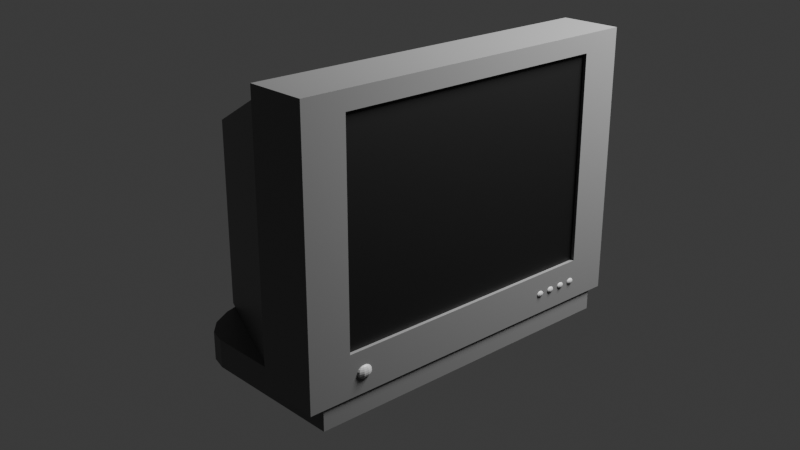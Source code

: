 # Source: televizyon.blend  (saved by Blender 4.4.32; exported with 4.5.12 LTS)
import bpy
from mathutils import Matrix  # noqa: F401  (used for matrix-valued properties, if any)

bpy.ops.wm.read_factory_settings(use_empty=True)
scene = bpy.context.scene
scene.name = 'Scene'

# ---- collections
col_collection = bpy.data.collections.new('Collection'); scene.collection.children.link(col_collection)

# ---- materials (node trees are filled in below, after node groups)
mat_material_003 = bpy.data.materials.new('Material.003')
mat_material_002 = bpy.data.materials.new('Material.002')
mat_material_001 = bpy.data.materials.new('Material.001')
mat_material_004 = bpy.data.materials.new('Material.004')

# ---- material node trees
mat_material_003.use_nodes = True; mat_material_003.node_tree.nodes.clear()
_N = mat_material_003.node_tree.nodes; _L = mat_material_003.node_tree.links
n0 = _N.new('ShaderNodeBsdfPrincipled'); n0.name = 'Principled BSDF'; n0.location = (10, 300)
n1 = _N.new('ShaderNodeOutputMaterial'); n1.name = 'Material Output'; n1.location = (300, 300)
n2 = _N.new('ShaderNodeVertexColor'); n2.name = 'Color Attribute'; n2.location = (-201, 213)
n2.layer_name = 'Color'
_L.new(n0.outputs[0], n1.inputs[0])
_L.new(n2.outputs[0], n0.inputs[0])
n1.is_active_output = True
mat_material_002.use_nodes = True; mat_material_002.node_tree.nodes.clear()
_N = mat_material_002.node_tree.nodes; _L = mat_material_002.node_tree.links
n0 = _N.new('ShaderNodeBsdfPrincipled'); n0.name = 'Principled BSDF'; n0.location = (10, 300)
n1 = _N.new('ShaderNodeOutputMaterial'); n1.name = 'Material Output'; n1.location = (300, 300)
n2 = _N.new('ShaderNodeVertexColor'); n2.name = 'Color Attribute'; n2.location = (-230, 216)
n2.layer_name = 'Color'
_L.new(n0.outputs[0], n1.inputs[0])
_L.new(n2.outputs[0], n0.inputs[0])
n1.is_active_output = True
mat_material_001.use_nodes = True; mat_material_001.node_tree.nodes.clear()
_N = mat_material_001.node_tree.nodes; _L = mat_material_001.node_tree.links
n0 = _N.new('ShaderNodeBsdfPrincipled'); n0.name = 'Principled BSDF'; n0.location = (10, 300)
n1 = _N.new('ShaderNodeOutputMaterial'); n1.name = 'Material Output'; n1.location = (300, 300)
n2 = _N.new('ShaderNodeVertexColor'); n2.name = 'Color Attribute'; n2.location = (-229, 226)
n2.layer_name = 'Color'
_L.new(n0.outputs[0], n1.inputs[0])
_L.new(n2.outputs[0], n0.inputs[0])
n1.is_active_output = True
mat_material_004.use_nodes = True; mat_material_004.node_tree.nodes.clear()
_N = mat_material_004.node_tree.nodes; _L = mat_material_004.node_tree.links
n0 = _N.new('ShaderNodeBsdfPrincipled'); n0.name = 'Principled BSDF'; n0.location = (10, 300)
n1 = _N.new('ShaderNodeOutputMaterial'); n1.name = 'Material Output'; n1.location = (300, 300)
n2 = _N.new('ShaderNodeVertexColor'); n2.name = 'Color Attribute'; n2.location = (-212, 224)
n2.layer_name = 'Color'
_L.new(n0.outputs[0], n1.inputs[0])
_L.new(n2.outputs[0], n0.inputs[0])
n1.is_active_output = True

# ---- world
world_world = bpy.data.worlds.new('World'); scene.world = world_world
world_world.use_nodes = True; world_world.node_tree.nodes.clear()
_N = world_world.node_tree.nodes; _L = world_world.node_tree.links
n0 = _N.new('ShaderNodeOutputWorld'); n0.name = 'World Output'; n0.location = (300, 300)
n1 = _N.new('ShaderNodeBackground'); n1.name = 'Background'; n1.location = (10, 300)
n1.inputs[0].default_value = (0.05088, 0.05088, 0.05088, 1.0)
_L.new(n1.outputs[0], n0.inputs[0])
n0.is_active_output = True
world_world.color = (0.05088, 0.05088, 0.05088)
world_world.sun_shadow_jitter_overblur = 0.0

# ---- cameras
cam_camera_001 = bpy.data.cameras.new('Camera.001')

# ---- lights
light_area = bpy.data.lights.new('Area', 'AREA')
light_area.energy = 250.0
light_area.size = 1.0
light_area.size_y = 1.0

# ---- meshes
me_cube_001 = bpy.data.meshes.new('Cube.001')
me_cube_001.from_pydata([(0.1291, 0.5997, 0.0004422), (0.1291, 0.5997, 0.09821), (0.1291, -0.5997, 0.0004422), (0.1291, -0.5997, 0.09821), (0.1291, 0.5997, 0.09821), (0.3364, 0.5997, 0.09821), (0.3364, 0.5997, 0.0004422), (0.3364, -0.5997, 0.0004422), (0.3364, -0.5997, 0.09821), (0.1291, -0.5997, 0.0004422), (0.1291, 0.5997, 0.0004422), (0.1291, -0.5997, 0.09821), (-0.1826, -0.5997, 0.0004422), (-0.3726, -0.2797, 0.0004422), (-0.2413, -0.5841, 0.0004422), (-0.2943, -0.5386, 0.0004422), (-0.3363, -0.4678, 0.0004422), (-0.3633, -0.3786, 0.0004422), (-0.3726, -0.2797, 0.09821), (-0.1826, -0.5997, 0.09821), (-0.3633, -0.3786, 0.09821), (-0.3363, -0.4678, 0.09821), (-0.2943, -0.5386, 0.09821), (-0.2413, -0.5841, 0.09821), (-0.3726, 0.2797, 0.0004422), (-0.1826, 0.5997, 0.0004422), (-0.3633, 0.3786, 0.0004422), (-0.3363, 0.4678, 0.0004422), (-0.2943, 0.5386, 0.0004422), (-0.2413, 0.5841, 0.0004422), (-0.1826, 0.5997, 0.09821), (-0.3726, 0.2797, 0.09821), (-0.2413, 0.5841, 0.09821), (-0.2943, 0.5386, 0.09821), (-0.3363, 0.4678, 0.09821), (-0.3633, 0.3786, 0.09821), (0.3299, -0.501, 0.9366), (0.3299, -0.501, 0.2162), (0.3299, 0.501, 0.9366), (0.3299, 0.501, 0.2162), (0.1279, -0.6229, 0.9641), (0.1279, -0.6229, 0.09821), (0.1279, 0.6229, 0.9641), (0.1279, 0.6229, 0.09821), (0.3299, 0.65, 1.0), (0.3299, -0.65, 1.0), (0.3299, -0.65, 0.07308), (0.3299, 0.65, 0.07308), (0.3417, 0.65, 1.0), (0.3417, -0.65, 1.0), (0.3417, -0.65, 0.07308), (0.3417, 0.65, 0.07308), (0.3417, 0.501, 0.9366), (0.3417, -0.501, 0.9366), (0.3417, -0.501, 0.2162), (0.3417, 0.501, 0.2162), (0.1279, 0.65, 1.0), (0.1279, -0.65, 1.0), (0.1279, -0.65, 0.07308), (0.1279, 0.65, 0.07308), (-0.3726, 0.4187, 0.1007), (-0.3726, -0.4187, 0.1007), (-0.3726, -0.4187, 0.745), (-0.3726, 0.4187, 0.745), (0.3394, -0.4392, 0.1221), (0.3394, -0.4483, 0.121), (0.3421, -0.4409, 0.1649), (0.3446, -0.4343, 0.1617), (0.3465, -0.429, 0.1567), (0.3478, -0.4256, 0.1504), (0.3482, -0.4244, 0.1435), (0.3478, -0.4256, 0.1365), (0.3465, -0.429, 0.1303), (0.3446, -0.4343, 0.1253), (0.3421, -0.4409, 0.1221), (0.3438, -0.4455, 0.1649), (0.3478, -0.4429, 0.1617), (0.3509, -0.4409, 0.1567), (0.353, -0.4396, 0.1504), (0.3537, -0.4392, 0.1435), (0.353, -0.4396, 0.1365), (0.3509, -0.4409, 0.1303), (0.3478, -0.4429, 0.1253), (0.3438, -0.4455, 0.1221), (0.3438, -0.4511, 0.1649), (0.3478, -0.4537, 0.1617), (0.3509, -0.4557, 0.1567), (0.353, -0.457, 0.1504), (0.3537, -0.4574, 0.1435), (0.353, -0.457, 0.1365), (0.3509, -0.4557, 0.1303), (0.3478, -0.4537, 0.1253), (0.3438, -0.4511, 0.1221), (0.3421, -0.4557, 0.1649), (0.3446, -0.4623, 0.1617), (0.3465, -0.4676, 0.1567), (0.3478, -0.471, 0.1504), (0.3482, -0.4722, 0.1435), (0.3478, -0.471, 0.1365), (0.3465, -0.4676, 0.1303), (0.3446, -0.4623, 0.1253), (0.3421, -0.4557, 0.1221), (0.3394, -0.4574, 0.1649), (0.3394, -0.4656, 0.1617), (0.3394, -0.4722, 0.1567), (0.3394, -0.4764, 0.1504), (0.3394, -0.4778, 0.1435), (0.3394, -0.4764, 0.1365), (0.3394, -0.4722, 0.1303), (0.3394, -0.4656, 0.1253), (0.3394, -0.4574, 0.1221), (0.3394, -0.4483, 0.166), (0.3367, -0.4557, 0.1649), (0.3342, -0.4623, 0.1617), (0.3323, -0.4676, 0.1567), (0.331, -0.471, 0.1504), (0.3306, -0.4722, 0.1435), (0.331, -0.471, 0.1365), (0.3323, -0.4676, 0.1303), (0.3342, -0.4623, 0.1253), (0.3367, -0.4557, 0.1221), (0.335, -0.4511, 0.1649), (0.331, -0.4537, 0.1617), (0.3279, -0.4557, 0.1567), (0.3258, -0.457, 0.1504), (0.3251, -0.4574, 0.1435), (0.3258, -0.457, 0.1365), (0.3279, -0.4557, 0.1303), (0.331, -0.4537, 0.1253), (0.335, -0.4511, 0.1221), (0.335, -0.4455, 0.1649), (0.331, -0.4429, 0.1617), (0.3279, -0.4409, 0.1567), (0.3258, -0.4396, 0.1504), (0.3251, -0.4392, 0.1435), (0.3258, -0.4396, 0.1365), (0.3279, -0.4409, 0.1303), (0.331, -0.4429, 0.1253), (0.335, -0.4455, 0.1221), (0.3367, -0.4409, 0.1649), (0.3342, -0.4343, 0.1617), (0.3323, -0.429, 0.1567), (0.331, -0.4256, 0.1504), (0.3306, -0.4244, 0.1435), (0.331, -0.4256, 0.1365), (0.3323, -0.429, 0.1303), (0.3342, -0.4343, 0.1253), (0.3367, -0.4409, 0.1221), (0.3394, -0.4392, 0.1649), (0.3394, -0.431, 0.1617), (0.3394, -0.4244, 0.1567), (0.3394, -0.4202, 0.1504), (0.3394, -0.4188, 0.1435), (0.3394, -0.4202, 0.1365), (0.3394, -0.4244, 0.1303), (0.3394, -0.431, 0.1253), (0.3394, 0.3358, 0.1326), (0.3394, 0.3308, 0.1321), (0.3409, 0.3348, 0.1543), (0.3422, 0.3384, 0.1527), (0.3433, 0.3413, 0.1502), (0.344, 0.3431, 0.147), (0.3442, 0.3438, 0.1435), (0.344, 0.3431, 0.14), (0.3433, 0.3413, 0.1368), (0.3422, 0.3384, 0.1343), (0.3409, 0.3348, 0.1326), (0.3418, 0.3323, 0.1543), (0.344, 0.3337, 0.1527), (0.3457, 0.3348, 0.1502), (0.3468, 0.3355, 0.147), (0.3472, 0.3358, 0.1435), (0.3468, 0.3355, 0.14), (0.3457, 0.3348, 0.1368), (0.344, 0.3337, 0.1343), (0.3418, 0.3323, 0.1326), (0.3418, 0.3293, 0.1543), (0.344, 0.3279, 0.1527), (0.3457, 0.3268, 0.1502), (0.3468, 0.3261, 0.147), (0.3472, 0.3258, 0.1435), (0.3468, 0.3261, 0.14), (0.3457, 0.3268, 0.1368), (0.344, 0.3279, 0.1343), (0.3418, 0.3293, 0.1326), (0.3409, 0.3268, 0.1543), (0.3422, 0.3232, 0.1527), (0.3433, 0.3203, 0.1502), (0.344, 0.3185, 0.147), (0.3442, 0.3178, 0.1435), (0.344, 0.3185, 0.14), (0.3433, 0.3203, 0.1368), (0.3422, 0.3232, 0.1343), (0.3409, 0.3268, 0.1326), (0.3394, 0.3258, 0.1543), (0.3394, 0.3214, 0.1527), (0.3394, 0.3178, 0.1502), (0.3394, 0.3155, 0.147), (0.3394, 0.3148, 0.1435), (0.3394, 0.3155, 0.14), (0.3394, 0.3178, 0.1368), (0.3394, 0.3214, 0.1343), (0.3394, 0.3258, 0.1326), (0.3394, 0.3308, 0.1549), (0.3379, 0.3268, 0.1543), (0.3366, 0.3232, 0.1527), (0.3355, 0.3203, 0.1502), (0.3348, 0.3185, 0.147), (0.3346, 0.3178, 0.1435), (0.3348, 0.3185, 0.14), (0.3355, 0.3203, 0.1368), (0.3366, 0.3232, 0.1343), (0.3379, 0.3268, 0.1326), (0.337, 0.3293, 0.1543), (0.3348, 0.3279, 0.1527), (0.3331, 0.3268, 0.1502), (0.332, 0.3261, 0.147), (0.3317, 0.3258, 0.1435), (0.332, 0.3261, 0.14), (0.3331, 0.3268, 0.1368), (0.3348, 0.3279, 0.1343), (0.337, 0.3293, 0.1326), (0.337, 0.3323, 0.1543), (0.3348, 0.3337, 0.1527), (0.3331, 0.3348, 0.1502), (0.332, 0.3355, 0.147), (0.3317, 0.3358, 0.1435), (0.332, 0.3355, 0.14), (0.3331, 0.3348, 0.1368), (0.3348, 0.3337, 0.1343), (0.337, 0.3323, 0.1326), (0.3379, 0.3348, 0.1543), (0.3366, 0.3384, 0.1527), (0.3355, 0.3413, 0.1502), (0.3348, 0.3431, 0.147), (0.3346, 0.3438, 0.1435), (0.3348, 0.3431, 0.14), (0.3355, 0.3413, 0.1368), (0.3366, 0.3384, 0.1343), (0.3379, 0.3348, 0.1326), (0.3394, 0.3358, 0.1543), (0.3394, 0.3402, 0.1527), (0.3394, 0.3438, 0.1502), (0.3394, 0.3461, 0.147), (0.3394, 0.3468, 0.1435), (0.3394, 0.3461, 0.14), (0.3394, 0.3438, 0.1368), (0.3394, 0.3402, 0.1343), (0.3394, 0.3871, 0.1326), (0.3394, 0.3821, 0.1321), (0.3409, 0.3861, 0.1543), (0.3422, 0.3898, 0.1527), (0.3433, 0.3926, 0.1502), (0.344, 0.3945, 0.147), (0.3442, 0.3951, 0.1435), (0.344, 0.3945, 0.14), (0.3433, 0.3926, 0.1368), (0.3422, 0.3898, 0.1343), (0.3409, 0.3861, 0.1326), (0.3418, 0.3837, 0.1543), (0.344, 0.385, 0.1527), (0.3457, 0.3861, 0.1502), (0.3468, 0.3868, 0.147), (0.3472, 0.3871, 0.1435), (0.3468, 0.3868, 0.14), (0.3457, 0.3861, 0.1368), (0.344, 0.385, 0.1343), (0.3418, 0.3837, 0.1326), (0.3418, 0.3806, 0.1543), (0.344, 0.3792, 0.1527), (0.3457, 0.3781, 0.1502), (0.3468, 0.3774, 0.147), (0.3472, 0.3772, 0.1435), (0.3468, 0.3774, 0.14), (0.3457, 0.3781, 0.1368), (0.344, 0.3792, 0.1343), (0.3418, 0.3806, 0.1326), (0.3409, 0.3781, 0.1543), (0.3422, 0.3745, 0.1527), (0.3433, 0.3716, 0.1502), (0.344, 0.3698, 0.147), (0.3442, 0.3691, 0.1435), (0.344, 0.3698, 0.14), (0.3433, 0.3716, 0.1368), (0.3422, 0.3745, 0.1343), (0.3409, 0.3781, 0.1326), (0.3394, 0.3772, 0.1543), (0.3394, 0.3727, 0.1527), (0.3394, 0.3691, 0.1502), (0.3394, 0.3669, 0.147), (0.3394, 0.3661, 0.1435), (0.3394, 0.3669, 0.14), (0.3394, 0.3691, 0.1368), (0.3394, 0.3727, 0.1343), (0.3394, 0.3772, 0.1326), (0.3394, 0.3821, 0.1549), (0.3379, 0.3781, 0.1543), (0.3366, 0.3745, 0.1527), (0.3355, 0.3716, 0.1502), (0.3348, 0.3698, 0.147), (0.3346, 0.3691, 0.1435), (0.3348, 0.3698, 0.14), (0.3355, 0.3716, 0.1368), (0.3366, 0.3745, 0.1343), (0.3379, 0.3781, 0.1326), (0.337, 0.3806, 0.1543), (0.3348, 0.3792, 0.1527), (0.3331, 0.3781, 0.1502), (0.332, 0.3774, 0.147), (0.3317, 0.3772, 0.1435), (0.332, 0.3774, 0.14), (0.3331, 0.3781, 0.1368), (0.3348, 0.3792, 0.1343), (0.337, 0.3806, 0.1326), (0.337, 0.3837, 0.1543), (0.3348, 0.385, 0.1527), (0.3331, 0.3861, 0.1502), (0.332, 0.3868, 0.147), (0.3317, 0.3871, 0.1435), (0.332, 0.3868, 0.14), (0.3331, 0.3861, 0.1368), (0.3348, 0.385, 0.1343), (0.337, 0.3837, 0.1326), (0.3379, 0.3861, 0.1543), (0.3366, 0.3898, 0.1527), (0.3355, 0.3926, 0.1502), (0.3348, 0.3945, 0.147), (0.3346, 0.3951, 0.1435), (0.3348, 0.3945, 0.14), (0.3355, 0.3926, 0.1368), (0.3366, 0.3898, 0.1343), (0.3379, 0.3861, 0.1326), (0.3394, 0.3871, 0.1543), (0.3394, 0.3916, 0.1527), (0.3394, 0.3951, 0.1502), (0.3394, 0.3974, 0.147), (0.3394, 0.3982, 0.1435), (0.3394, 0.3974, 0.14), (0.3394, 0.3951, 0.1368), (0.3394, 0.3916, 0.1343), (0.3394, 0.4384, 0.1326), (0.3394, 0.4334, 0.1321), (0.3409, 0.4375, 0.1543), (0.3422, 0.4411, 0.1527), (0.3433, 0.4439, 0.1502), (0.344, 0.4458, 0.147), (0.3442, 0.4464, 0.1435), (0.344, 0.4458, 0.14), (0.3433, 0.4439, 0.1368), (0.3422, 0.4411, 0.1343), (0.3409, 0.4375, 0.1326), (0.3418, 0.435, 0.1543), (0.344, 0.4364, 0.1527), (0.3457, 0.4375, 0.1502), (0.3468, 0.4382, 0.147), (0.3472, 0.4384, 0.1435), (0.3468, 0.4382, 0.14), (0.3457, 0.4375, 0.1368), (0.344, 0.4364, 0.1343), (0.3418, 0.435, 0.1326), (0.3418, 0.4319, 0.1543), (0.344, 0.4305, 0.1527), (0.3457, 0.4294, 0.1502), (0.3468, 0.4287, 0.147), (0.3472, 0.4285, 0.1435), (0.3468, 0.4287, 0.14), (0.3457, 0.4294, 0.1368), (0.344, 0.4305, 0.1343), (0.3418, 0.4319, 0.1326), (0.3409, 0.4294, 0.1543), (0.3422, 0.4258, 0.1527), (0.3433, 0.423, 0.1502), (0.344, 0.4211, 0.147), (0.3442, 0.4205, 0.1435), (0.344, 0.4211, 0.14), (0.3433, 0.423, 0.1368), (0.3422, 0.4258, 0.1343), (0.3409, 0.4294, 0.1326), (0.3394, 0.4285, 0.1543), (0.3394, 0.424, 0.1527), (0.3394, 0.4205, 0.1502), (0.3394, 0.4182, 0.147), (0.3394, 0.4174, 0.1435), (0.3394, 0.4182, 0.14), (0.3394, 0.4205, 0.1368), (0.3394, 0.424, 0.1343), (0.3394, 0.4285, 0.1326), (0.3394, 0.4334, 0.1549), (0.3379, 0.4294, 0.1543), (0.3366, 0.4258, 0.1527), (0.3355, 0.423, 0.1502), (0.3348, 0.4211, 0.147), (0.3346, 0.4205, 0.1435), (0.3348, 0.4211, 0.14), (0.3355, 0.423, 0.1368), (0.3366, 0.4258, 0.1343), (0.3379, 0.4294, 0.1326), (0.337, 0.4319, 0.1543), (0.3348, 0.4305, 0.1527), (0.3331, 0.4294, 0.1502), (0.332, 0.4287, 0.147), (0.3317, 0.4285, 0.1435), (0.332, 0.4287, 0.14), (0.3331, 0.4294, 0.1368), (0.3348, 0.4305, 0.1343), (0.337, 0.4319, 0.1326), (0.337, 0.435, 0.1543), (0.3348, 0.4364, 0.1527), (0.3331, 0.4375, 0.1502), (0.332, 0.4382, 0.147), (0.3317, 0.4384, 0.1435), (0.332, 0.4382, 0.14), (0.3331, 0.4375, 0.1368), (0.3348, 0.4364, 0.1343), (0.337, 0.435, 0.1326), (0.3379, 0.4375, 0.1543), (0.3366, 0.4411, 0.1527), (0.3355, 0.4439, 0.1502), (0.3348, 0.4458, 0.147), (0.3346, 0.4464, 0.1435), (0.3348, 0.4458, 0.14), (0.3355, 0.4439, 0.1368), (0.3366, 0.4411, 0.1343), (0.3379, 0.4375, 0.1326), (0.3394, 0.4384, 0.1543), (0.3394, 0.4429, 0.1527), (0.3394, 0.4464, 0.1502), (0.3394, 0.4487, 0.147), (0.3394, 0.4495, 0.1435), (0.3394, 0.4487, 0.14), (0.3394, 0.4464, 0.1368), (0.3394, 0.4429, 0.1343), (0.3394, 0.4897, 0.1326), (0.3394, 0.4848, 0.1321), (0.3409, 0.4888, 0.1543), (0.3422, 0.4924, 0.1527), (0.3433, 0.4953, 0.1502), (0.344, 0.4971, 0.147), (0.3442, 0.4978, 0.1435), (0.344, 0.4971, 0.14), (0.3433, 0.4953, 0.1368), (0.3422, 0.4924, 0.1343), (0.3409, 0.4888, 0.1326), (0.3418, 0.4863, 0.1543), (0.344, 0.4877, 0.1527), (0.3457, 0.4888, 0.1502), (0.3468, 0.4895, 0.147), (0.3472, 0.4897, 0.1435), (0.3468, 0.4895, 0.14), (0.3457, 0.4888, 0.1368), (0.344, 0.4877, 0.1343), (0.3418, 0.4863, 0.1326), (0.3418, 0.4832, 0.1543), (0.344, 0.4819, 0.1527), (0.3457, 0.4808, 0.1502), (0.3468, 0.4801, 0.147), (0.3472, 0.4798, 0.1435), (0.3468, 0.4801, 0.14), (0.3457, 0.4808, 0.1368), (0.344, 0.4819, 0.1343), (0.3418, 0.4832, 0.1326), (0.3409, 0.4808, 0.1543), (0.3422, 0.4771, 0.1527), (0.3433, 0.4743, 0.1502), (0.344, 0.4724, 0.147), (0.3442, 0.4718, 0.1435), (0.344, 0.4724, 0.14), (0.3433, 0.4743, 0.1368), (0.3422, 0.4771, 0.1343), (0.3409, 0.4808, 0.1326), (0.3394, 0.4798, 0.1543), (0.3394, 0.4753, 0.1527), (0.3394, 0.4718, 0.1502), (0.3394, 0.4695, 0.147), (0.3394, 0.4687, 0.1435), (0.3394, 0.4695, 0.14), (0.3394, 0.4718, 0.1368), (0.3394, 0.4753, 0.1343), (0.3394, 0.4798, 0.1326), (0.3394, 0.4848, 0.1549), (0.3379, 0.4808, 0.1543), (0.3366, 0.4771, 0.1527), (0.3355, 0.4743, 0.1502), (0.3348, 0.4724, 0.147), (0.3346, 0.4718, 0.1435), (0.3348, 0.4724, 0.14), (0.3355, 0.4743, 0.1368), (0.3366, 0.4771, 0.1343), (0.3379, 0.4808, 0.1326), (0.337, 0.4832, 0.1543), (0.3348, 0.4819, 0.1527), (0.3331, 0.4808, 0.1502), (0.332, 0.4801, 0.147), (0.3317, 0.4798, 0.1435), (0.332, 0.4801, 0.14), (0.3331, 0.4808, 0.1368), (0.3348, 0.4819, 0.1343), (0.337, 0.4832, 0.1326), (0.337, 0.4863, 0.1543), (0.3348, 0.4877, 0.1527), (0.3331, 0.4888, 0.1502), (0.332, 0.4895, 0.147), (0.3317, 0.4897, 0.1435), (0.332, 0.4895, 0.14), (0.3331, 0.4888, 0.1368), (0.3348, 0.4877, 0.1343), (0.337, 0.4863, 0.1326), (0.3379, 0.4888, 0.1543), (0.3366, 0.4924, 0.1527), (0.3355, 0.4953, 0.1502), (0.3348, 0.4971, 0.147), (0.3346, 0.4978, 0.1435), (0.3348, 0.4971, 0.14), (0.3355, 0.4953, 0.1368), (0.3366, 0.4924, 0.1343), (0.3379, 0.4888, 0.1326), (0.3394, 0.4897, 0.1543), (0.3394, 0.4942, 0.1527), (0.3394, 0.4978, 0.1502), (0.3394, 0.5, 0.147), (0.3394, 0.5008, 0.1435), (0.3394, 0.5, 0.14), (0.3394, 0.4978, 0.1368), (0.3394, 0.4942, 0.1343), (0.3299, -0.501, 0.9366), (0.3299, -0.501, 0.2162), (0.3299, 0.501, 0.9366), (0.3299, 0.501, 0.2162)], [], [(2, 3, 19, 12), (1, 3, 11, 4), (1, 30, 32, 33, 34, 35, 31, 18, 20, 21, 22, 23, 19, 3), (3, 2, 9, 11), (25, 30, 1, 0), (2, 0, 10, 9), (13, 18, 31, 24), (0, 1, 4, 10), (10, 4, 5, 6), (6, 5, 8, 7), (10, 6, 7, 9), (5, 4, 11, 8), (7, 8, 11, 9), (12, 19, 23, 14), (14, 23, 22, 15), (15, 22, 21, 16), (16, 21, 20, 17), (17, 20, 18, 13), (30, 25, 29, 32), (32, 29, 28, 33), (33, 28, 27, 34), (34, 27, 26, 35), (35, 26, 24, 31), (24, 26, 27, 28, 29, 25, 0, 2, 12, 14, 15, 16, 17, 13), (41, 40, 62, 61), (45, 44, 56, 57), (46, 45, 57, 58), (47, 46, 58, 59), (44, 47, 59, 56), (45, 46, 50, 49), (36, 38, 52, 53), (47, 44, 48, 51), (39, 37, 54, 55), (53, 52, 48, 49), (54, 53, 49, 50), (38, 39, 55, 52), (37, 36, 53, 54), (46, 47, 51, 50), (44, 45, 49, 48), (42, 40, 57, 56), (40, 41, 58, 57), (43, 42, 56, 59), (63, 60, 61, 62), (42, 43, 60, 63), (40, 42, 63, 62), (59, 58, 41, 43), (43, 41, 61, 60), (52, 55, 51, 48), (55, 54, 50, 51), (148, 111, 66), (155, 154, 72, 73), (152, 151, 69, 70), (149, 148, 66, 67), (64, 155, 73, 74), (153, 152, 70, 71), (150, 149, 67, 68), (65, 64, 74), (154, 153, 71, 72), (151, 150, 68, 69), (66, 111, 75), (73, 72, 81, 82), (70, 69, 78, 79), (67, 66, 75, 76), (74, 73, 82, 83), (71, 70, 79, 80), (68, 67, 76, 77), (65, 74, 83), (72, 71, 80, 81), (69, 68, 77, 78), (78, 77, 86, 87), (75, 111, 84), (82, 81, 90, 91), (79, 78, 87, 88), (76, 75, 84, 85), (83, 82, 91, 92), (80, 79, 88, 89), (77, 76, 85, 86), (65, 83, 92), (81, 80, 89, 90), (65, 92, 101), (90, 89, 98, 99), (87, 86, 95, 96), (84, 111, 93), (91, 90, 99, 100), (88, 87, 96, 97), (85, 84, 93, 94), (92, 91, 100, 101), (89, 88, 97, 98), (86, 85, 94, 95), (98, 97, 106, 107), (95, 94, 103, 104), (65, 101, 110), (99, 98, 107, 108), (96, 95, 104, 105), (93, 111, 102), (100, 99, 108, 109), (97, 96, 105, 106), (94, 93, 102, 103), (101, 100, 109, 110), (103, 102, 112, 113), (110, 109, 119, 120), (107, 106, 116, 117), (104, 103, 113, 114), (65, 110, 120), (108, 107, 117, 118), (105, 104, 114, 115), (102, 111, 112), (109, 108, 118, 119), (106, 105, 115, 116), (116, 115, 124, 125), (113, 112, 121, 122), (120, 119, 128, 129), (117, 116, 125, 126), (114, 113, 122, 123), (65, 120, 129), (118, 117, 126, 127), (115, 114, 123, 124), (112, 111, 121), (119, 118, 127, 128), (121, 111, 130), (128, 127, 136, 137), (125, 124, 133, 134), (122, 121, 130, 131), (129, 128, 137, 138), (126, 125, 134, 135), (123, 122, 131, 132), (65, 129, 138), (127, 126, 135, 136), (124, 123, 132, 133), (136, 135, 144, 145), (133, 132, 141, 142), (130, 111, 139), (137, 136, 145, 146), (134, 133, 142, 143), (131, 130, 139, 140), (138, 137, 146, 147), (135, 134, 143, 144), (132, 131, 140, 141), (65, 138, 147), (141, 140, 149, 150), (65, 147, 64), (145, 144, 153, 154), (142, 141, 150, 151), (139, 111, 148), (146, 145, 154, 155), (143, 142, 151, 152), (140, 139, 148, 149), (147, 146, 155, 64), (144, 143, 152, 153), (240, 203, 158), (247, 246, 164, 165), (244, 243, 161, 162), (241, 240, 158, 159), (156, 247, 165, 166), (245, 244, 162, 163), (242, 241, 159, 160), (157, 156, 166), (246, 245, 163, 164), (243, 242, 160, 161), (158, 203, 167), (165, 164, 173, 174), (162, 161, 170, 171), (159, 158, 167, 168), (166, 165, 174, 175), (163, 162, 171, 172), (160, 159, 168, 169), (157, 166, 175), (164, 163, 172, 173), (161, 160, 169, 170), (170, 169, 178, 179), (167, 203, 176), (174, 173, 182, 183), (171, 170, 179, 180), (168, 167, 176, 177), (175, 174, 183, 184), (172, 171, 180, 181), (169, 168, 177, 178), (157, 175, 184), (173, 172, 181, 182), (157, 184, 193), (182, 181, 190, 191), (179, 178, 187, 188), (176, 203, 185), (183, 182, 191, 192), (180, 179, 188, 189), (177, 176, 185, 186), (184, 183, 192, 193), (181, 180, 189, 190), (178, 177, 186, 187), (190, 189, 198, 199), (187, 186, 195, 196), (157, 193, 202), (191, 190, 199, 200), (188, 187, 196, 197), (185, 203, 194), (192, 191, 200, 201), (189, 188, 197, 198), (186, 185, 194, 195), (193, 192, 201, 202), (195, 194, 204, 205), (202, 201, 211, 212), (199, 198, 208, 209), (196, 195, 205, 206), (157, 202, 212), (200, 199, 209, 210), (197, 196, 206, 207), (194, 203, 204), (201, 200, 210, 211), (198, 197, 207, 208), (208, 207, 216, 217), (205, 204, 213, 214), (212, 211, 220, 221), (209, 208, 217, 218), (206, 205, 214, 215), (157, 212, 221), (210, 209, 218, 219), (207, 206, 215, 216), (204, 203, 213), (211, 210, 219, 220), (213, 203, 222), (220, 219, 228, 229), (217, 216, 225, 226), (214, 213, 222, 223), (221, 220, 229, 230), (218, 217, 226, 227), (215, 214, 223, 224), (157, 221, 230), (219, 218, 227, 228), (216, 215, 224, 225), (228, 227, 236, 237), (225, 224, 233, 234), (222, 203, 231), (229, 228, 237, 238), (226, 225, 234, 235), (223, 222, 231, 232), (230, 229, 238, 239), (227, 226, 235, 236), (224, 223, 232, 233), (157, 230, 239), (233, 232, 241, 242), (157, 239, 156), (237, 236, 245, 246), (234, 233, 242, 243), (231, 203, 240), (238, 237, 246, 247), (235, 234, 243, 244), (232, 231, 240, 241), (239, 238, 247, 156), (236, 235, 244, 245), (332, 295, 250), (339, 338, 256, 257), (336, 335, 253, 254), (333, 332, 250, 251), (248, 339, 257, 258), (337, 336, 254, 255), (334, 333, 251, 252), (249, 248, 258), (338, 337, 255, 256), (335, 334, 252, 253), (250, 295, 259), (257, 256, 265, 266), (254, 253, 262, 263), (251, 250, 259, 260), (258, 257, 266, 267), (255, 254, 263, 264), (252, 251, 260, 261), (249, 258, 267), (256, 255, 264, 265), (253, 252, 261, 262), (262, 261, 270, 271), (259, 295, 268), (266, 265, 274, 275), (263, 262, 271, 272), (260, 259, 268, 269), (267, 266, 275, 276), (264, 263, 272, 273), (261, 260, 269, 270), (249, 267, 276), (265, 264, 273, 274), (249, 276, 285), (274, 273, 282, 283), (271, 270, 279, 280), (268, 295, 277), (275, 274, 283, 284), (272, 271, 280, 281), (269, 268, 277, 278), (276, 275, 284, 285), (273, 272, 281, 282), (270, 269, 278, 279), (282, 281, 290, 291), (279, 278, 287, 288), (249, 285, 294), (283, 282, 291, 292), (280, 279, 288, 289), (277, 295, 286), (284, 283, 292, 293), (281, 280, 289, 290), (278, 277, 286, 287), (285, 284, 293, 294), (287, 286, 296, 297), (294, 293, 303, 304), (291, 290, 300, 301), (288, 287, 297, 298), (249, 294, 304), (292, 291, 301, 302), (289, 288, 298, 299), (286, 295, 296), (293, 292, 302, 303), (290, 289, 299, 300), (300, 299, 308, 309), (297, 296, 305, 306), (304, 303, 312, 313), (301, 300, 309, 310), (298, 297, 306, 307), (249, 304, 313), (302, 301, 310, 311), (299, 298, 307, 308), (296, 295, 305), (303, 302, 311, 312), (305, 295, 314), (312, 311, 320, 321), (309, 308, 317, 318), (306, 305, 314, 315), (313, 312, 321, 322), (310, 309, 318, 319), (307, 306, 315, 316), (249, 313, 322), (311, 310, 319, 320), (308, 307, 316, 317), (320, 319, 328, 329), (317, 316, 325, 326), (314, 295, 323), (321, 320, 329, 330), (318, 317, 326, 327), (315, 314, 323, 324), (322, 321, 330, 331), (319, 318, 327, 328), (316, 315, 324, 325), (249, 322, 331), (325, 324, 333, 334), (249, 331, 248), (329, 328, 337, 338), (326, 325, 334, 335), (323, 295, 332), (330, 329, 338, 339), (327, 326, 335, 336), (324, 323, 332, 333), (331, 330, 339, 248), (328, 327, 336, 337), (424, 387, 342), (431, 430, 348, 349), (428, 427, 345, 346), (425, 424, 342, 343), (340, 431, 349, 350), (429, 428, 346, 347), (426, 425, 343, 344), (341, 340, 350), (430, 429, 347, 348), (427, 426, 344, 345), (342, 387, 351), (349, 348, 357, 358), (346, 345, 354, 355), (343, 342, 351, 352), (350, 349, 358, 359), (347, 346, 355, 356), (344, 343, 352, 353), (341, 350, 359), (348, 347, 356, 357), (345, 344, 353, 354), (354, 353, 362, 363), (351, 387, 360), (358, 357, 366, 367), (355, 354, 363, 364), (352, 351, 360, 361), (359, 358, 367, 368), (356, 355, 364, 365), (353, 352, 361, 362), (341, 359, 368), (357, 356, 365, 366), (341, 368, 377), (366, 365, 374, 375), (363, 362, 371, 372), (360, 387, 369), (367, 366, 375, 376), (364, 363, 372, 373), (361, 360, 369, 370), (368, 367, 376, 377), (365, 364, 373, 374), (362, 361, 370, 371), (374, 373, 382, 383), (371, 370, 379, 380), (341, 377, 386), (375, 374, 383, 384), (372, 371, 380, 381), (369, 387, 378), (376, 375, 384, 385), (373, 372, 381, 382), (370, 369, 378, 379), (377, 376, 385, 386), (379, 378, 388, 389), (386, 385, 395, 396), (383, 382, 392, 393), (380, 379, 389, 390), (341, 386, 396), (384, 383, 393, 394), (381, 380, 390, 391), (378, 387, 388), (385, 384, 394, 395), (382, 381, 391, 392), (392, 391, 400, 401), (389, 388, 397, 398), (396, 395, 404, 405), (393, 392, 401, 402), (390, 389, 398, 399), (341, 396, 405), (394, 393, 402, 403), (391, 390, 399, 400), (388, 387, 397), (395, 394, 403, 404), (397, 387, 406), (404, 403, 412, 413), (401, 400, 409, 410), (398, 397, 406, 407), (405, 404, 413, 414), (402, 401, 410, 411), (399, 398, 407, 408), (341, 405, 414), (403, 402, 411, 412), (400, 399, 408, 409), (412, 411, 420, 421), (409, 408, 417, 418), (406, 387, 415), (413, 412, 421, 422), (410, 409, 418, 419), (407, 406, 415, 416), (414, 413, 422, 423), (411, 410, 419, 420), (408, 407, 416, 417), (341, 414, 423), (417, 416, 425, 426), (341, 423, 340), (421, 420, 429, 430), (418, 417, 426, 427), (415, 387, 424), (422, 421, 430, 431), (419, 418, 427, 428), (416, 415, 424, 425), (423, 422, 431, 340), (420, 419, 428, 429), (516, 479, 434), (523, 522, 440, 441), (520, 519, 437, 438), (517, 516, 434, 435), (432, 523, 441, 442), (521, 520, 438, 439), (518, 517, 435, 436), (433, 432, 442), (522, 521, 439, 440), (519, 518, 436, 437), (434, 479, 443), (441, 440, 449, 450), (438, 437, 446, 447), (435, 434, 443, 444), (442, 441, 450, 451), (439, 438, 447, 448), (436, 435, 444, 445), (433, 442, 451), (440, 439, 448, 449), (437, 436, 445, 446), (446, 445, 454, 455), (443, 479, 452), (450, 449, 458, 459), (447, 446, 455, 456), (444, 443, 452, 453), (451, 450, 459, 460), (448, 447, 456, 457), (445, 444, 453, 454), (433, 451, 460), (449, 448, 457, 458), (433, 460, 469), (458, 457, 466, 467), (455, 454, 463, 464), (452, 479, 461), (459, 458, 467, 468), (456, 455, 464, 465), (453, 452, 461, 462), (460, 459, 468, 469), (457, 456, 465, 466), (454, 453, 462, 463), (466, 465, 474, 475), (463, 462, 471, 472), (433, 469, 478), (467, 466, 475, 476), (464, 463, 472, 473), (461, 479, 470), (468, 467, 476, 477), (465, 464, 473, 474), (462, 461, 470, 471), (469, 468, 477, 478), (471, 470, 480, 481), (478, 477, 487, 488), (475, 474, 484, 485), (472, 471, 481, 482), (433, 478, 488), (476, 475, 485, 486), (473, 472, 482, 483), (470, 479, 480), (477, 476, 486, 487), (474, 473, 483, 484), (484, 483, 492, 493), (481, 480, 489, 490), (488, 487, 496, 497), (485, 484, 493, 494), (482, 481, 490, 491), (433, 488, 497), (486, 485, 494, 495), (483, 482, 491, 492), (480, 479, 489), (487, 486, 495, 496), (489, 479, 498), (496, 495, 504, 505), (493, 492, 501, 502), (490, 489, 498, 499), (497, 496, 505, 506), (494, 493, 502, 503), (491, 490, 499, 500), (433, 497, 506), (495, 494, 503, 504), (492, 491, 500, 501), (504, 503, 512, 513), (501, 500, 509, 510), (498, 479, 507), (505, 504, 513, 514), (502, 501, 510, 511), (499, 498, 507, 508), (506, 505, 514, 515), (503, 502, 511, 512), (500, 499, 508, 509), (433, 506, 515), (509, 508, 517, 518), (433, 515, 432), (513, 512, 521, 522), (510, 509, 518, 519), (507, 479, 516), (514, 513, 522, 523), (511, 510, 519, 520), (508, 507, 516, 517), (515, 514, 523, 432), (512, 511, 520, 521), (524, 525, 527, 526)])
me_cube_001.polygons.foreach_set('material_index', [0, 0, 0, 0, 0, 0, 0, 0, 0, 0, 0, 0, 0, 0, 0, 0, 0, 0, 0, 0, 0, 0, 0, 0, 1, 1, 1, 1, 1, 1, 1, 1, 1, 1, 1, 1, 1, 1, 1, 1, 1, 1, 1, 1, 1, 1, 1, 1, 1, 2, 2, 2, 2, 2, 2, 2, 2, 2, 2, 2, 2, 2, 2, 2, 2, 2, 2, 2, 2, 2, 2, 2, 2, 2, 2, 2, 2, 2, 2, 2, 2, 2, 2, 2, 2, 2, 2, 2, 2, 2, 2, 2, 2, 2, 2, 2, 2, 2, 2, 2, 2, 2, 2, 2, 2, 2, 2, 2, 2, 2, 2, 2, 2, 2, 2, 2, 2, 2, 2, 2, 2, 2, 2, 2, 2, 2, 2, 2, 2, 2, 2, 2, 2, 2, 2, 2, 2, 2, 2, 2, 2, 2, 2, 2, 2, 2, 2, 2, 2, 2, 2, 2, 2, 2, 2, 2, 2, 2, 2, 2, 2, 2, 2, 2, 2, 2, 2, 2, 2, 2, 2, 2, 2, 2, 2, 2, 2, 2, 2, 2, 2, 2, 2, 2, 2, 2, 2, 2, 2, 2, 2, 2, 2, 2, 2, 2, 2, 2, 2, 2, 2, 2, 2, 2, 2, 2, 2, 2, 2, 2, 2, 2, 2, 2, 2, 2, 2, 2, 2, 2, 2, 2, 2, 2, 2, 2, 2, 2, 2, 2, 2, 2, 2, 2, 2, 2, 2, 2, 2, 2, 2, 2, 2, 2, 2, 2, 2, 2, 2, 2, 2, 2, 2, 2, 2, 2, 2, 2, 2, 2, 2, 2, 2, 2, 2, 2, 2, 2, 2, 2, 2, 2, 2, 2, 2, 2, 2, 2, 2, 2, 2, 2, 2, 2, 2, 2, 2, 2, 2, 2, 2, 2, 2, 2, 2, 2, 2, 2, 2, 2, 2, 2, 2, 2, 2, 2, 2, 2, 2, 2, 2, 2, 2, 2, 2, 2, 2, 2, 2, 2, 2, 2, 2, 2, 2, 2, 2, 2, 2, 2, 2, 2, 2, 2, 2, 2, 2, 2, 2, 2, 2, 2, 2, 2, 2, 2, 2, 2, 2, 2, 2, 2, 2, 2, 2, 2, 2, 2, 2, 2, 2, 2, 2, 2, 2, 2, 2, 2, 2, 2, 2, 2, 2, 2, 2, 2, 2, 2, 2, 2, 2, 2, 2, 2, 2, 2, 2, 2, 2, 2, 2, 2, 2, 2, 2, 2, 2, 2, 2, 2, 2, 2, 2, 2, 2, 2, 2, 2, 2, 2, 2, 2, 2, 2, 2, 2, 2, 2, 2, 2, 2, 2, 2, 2, 2, 2, 2, 2, 2, 2, 2, 2, 2, 2, 2, 2, 2, 2, 2, 2, 2, 2, 2, 2, 2, 2, 2, 2, 2, 2, 2, 2, 2, 2, 2, 2, 2, 2, 2, 2, 2, 2, 2, 2, 2, 2, 2, 2, 2, 2, 2, 2, 2, 2, 2, 2, 2, 2, 2, 2, 2, 2, 2, 2, 2, 2, 2, 2, 2, 2, 2, 2, 2, 2, 2, 2, 2, 2, 2, 2, 2, 2, 2, 2, 2, 2, 2, 2, 2, 2, 2, 2, 2, 2, 2, 2, 2, 2, 2, 2, 2, 2, 2, 2, 2, 2, 2, 2, 2, 2, 2, 2, 2, 2, 2, 2, 2, 2, 2, 2, 2, 2, 2, 2, 2, 2, 2, 2, 2, 3])
_uv = me_cube_001.uv_layers.new(name='UVMap')
_uv.uv.foreach_set('vector', [0.375, 0.8231, 0.625, 0.8231, 0.625, 0.933, 0.375, 0.933, 0.6981, 0.5, 0.6981, 0.75, 0.6981, 0.75, 0.6981, 0.5, 0.6981, 0.5, 0.808, 0.5, 0.8287, 0.5033, 0.8474, 0.5127, 0.8622, 0.5275, 0.8717, 0.5461, 0.875, 0.5667, 0.875, 0.6833, 0.8717, 0.7039, 0.8622, 0.7225, 0.8474, 0.7373, 0.8287, 0.7467, 0.808, 0.75, 0.6981, 0.75, 0.625, 0.8231, 0.375, 0.8231, 0.375, 0.8231, 0.625, 0.8231, 0.375, 0.317, 0.625, 0.317, 0.625, 0.4269, 0.375, 0.4269, 0.3019, 0.75, 0.3019, 0.5, 0.3019, 0.5, 0.3019, 0.75, 0.375, 0.0667, 0.625, 0.0667, 0.625, 0.1833, 0.375, 0.1833, 0.375, 0.4269, 0.625, 0.4269, 0.625, 0.4269, 0.375, 0.4269, 0.375, 0.4269, 0.625, 0.4269, 0.625, 0.5, 0.375, 0.5, 0.375, 0.5, 0.625, 0.5, 0.625, 0.75, 0.375, 0.75, 0.3019, 0.5, 0.375, 0.5, 0.375, 0.75, 0.3019, 0.75, 0.625, 0.5, 0.6981, 0.5, 0.6981, 0.75, 0.625, 0.75, 0.375, 0.75, 0.625, 0.75, 0.625, 0.8231, 0.375, 0.8231, 0.375, 0.933, 0.625, 0.933, 0.625, 0.9537, 0.375, 0.9537, 0.375, 0.9537, 0.625, 0.9537, 0.625, 1.0, 0.375, 1.0, 0.375, 0.0, 0.625, 0.0, 0.625, 0.02749, 0.375, 0.02749, 0.375, 0.02749, 0.625, 0.02749, 0.625, 0.04609, 0.375, 0.04609, 0.375, 0.04609, 0.625, 0.04609, 0.625, 0.0667, 0.375, 0.0667, 0.625, 0.317, 0.375, 0.317, 0.375, 0.2963, 0.625, 0.2963, 0.625, 0.2963, 0.375, 0.2963, 0.375, 0.2776, 0.625, 0.2776, 0.625, 0.2776, 0.375, 0.2776, 0.375, 0.2225, 0.625, 0.2225, 0.625, 0.2225, 0.375, 0.2225, 0.375, 0.2039, 0.625, 0.2039, 0.625, 0.2039, 0.375, 0.2039, 0.375, 0.1833, 0.625, 0.1833, 0.125, 0.5667, 0.1283, 0.5461, 0.1378, 0.5275, 0.1526, 0.5127, 0.1713, 0.5033, 0.192, 0.5, 0.3019, 0.5, 0.3019, 0.75, 0.192, 0.75, 0.1713, 0.7467, 0.1526, 0.7373, 0.1378, 0.7225, 0.1283, 0.7039, 0.125, 0.6833, 0.9022, 0.09776, 0.09776, 0.09776, 0.09776, 0.09776, 0.9022, 0.09776, 0.0, 0.0, 0.0, 1.0, 0.0, 1.0, 0.0, 0.0, 1.0, 0.0, 0.0, 0.0, 0.0, 0.0, 1.0, 0.0, 1.0, 1.0, 1.0, 0.0, 1.0, 0.0, 1.0, 1.0, 0.0, 1.0, 1.0, 1.0, 1.0, 1.0, 0.0, 1.0, 0.0, 0.0, 1.0, 0.0, 1.0, 0.0, 0.0, 0.0, 0.03766, 0.03766, 0.03766, 0.9623, 0.03766, 0.9623, 0.03766, 0.03766, 1.0, 1.0, 0.0, 1.0, 0.0, 1.0, 1.0, 1.0, 0.9623, 0.9623, 0.9623, 0.03766, 0.9623, 0.03766, 0.9623, 0.9623, 0.03766, 0.03766, 0.03766, 0.9623, 0.0, 1.0, 0.0, 0.0, 0.9623, 0.03766, 0.03766, 0.03766, 0.0, 0.0, 1.0, 0.0, 0.03766, 0.9623, 0.9623, 0.9623, 0.9623, 0.9623, 0.03766, 0.9623, 0.9623, 0.03766, 0.03766, 0.03766, 0.03766, 0.03766, 0.9623, 0.03766, 1.0, 0.0, 1.0, 1.0, 1.0, 1.0, 1.0, 0.0, 0.0, 1.0, 0.0, 0.0, 0.0, 0.0, 0.0, 1.0, 0.09776, 0.9022, 0.09776, 0.09776, 0.0, 0.0, 0.0, 1.0, 0.09776, 0.09776, 0.9022, 0.09776, 1.0, 0.0, 0.0, 0.0, 0.9022, 0.9022, 0.09776, 0.9022, 0.0, 1.0, 1.0, 1.0, 0.09776, 0.9022, 0.9022, 0.9022, 0.9022, 0.09776, 0.09776, 0.09776, 0.09776, 0.9022, 0.9022, 0.9022, 0.9022, 0.9022, 0.09776, 0.9022, 0.09776, 0.09776, 0.09776, 0.9022, 0.09776, 0.9022, 0.09776, 0.09776, 1.0, 1.0, 1.0, 0.0, 0.9022, 0.09776, 0.9022, 0.9022, 0.9022, 0.9022, 0.9022, 0.09776, 0.9022, 0.09776, 0.9022, 0.9022, 0.03766, 0.9623, 0.9623, 0.9623, 1.0, 1.0, 0.0, 1.0, 0.9623, 0.9623, 0.9623, 0.03766, 1.0, 0.0, 1.0, 1.0, 0.7, 0.9, 0.65, 1.0, 0.6, 0.9, 0.7, 0.2, 0.7, 0.3, 0.6, 0.3, 0.6, 0.2, 0.7, 0.5, 0.7, 0.6, 0.6, 0.6, 0.6, 0.5, 0.7, 0.8, 0.7, 0.9, 0.6, 0.9, 0.6, 0.8, 0.7, 0.1, 0.7, 0.2, 0.6, 0.2, 0.6, 0.1, 0.7, 0.4, 0.7, 0.5, 0.6, 0.5, 0.6, 0.4, 0.7, 0.7, 0.7, 0.8, 0.6, 0.8, 0.6, 0.7, 0.65, 0.0, 0.7, 0.1, 0.6, 0.1, 0.7, 0.3, 0.7, 0.4, 0.6, 0.4, 0.6, 0.3, 0.7, 0.6, 0.7, 0.7, 0.6, 0.7, 0.6, 0.6, 0.6, 0.9, 0.55, 1.0, 0.5, 0.9, 0.6, 0.2, 0.6, 0.3, 0.5, 0.3, 0.5, 0.2, 0.6, 0.5, 0.6, 0.6, 0.5, 0.6, 0.5, 0.5, 0.6, 0.8, 0.6, 0.9, 0.5, 0.9, 0.5, 0.8, 0.6, 0.1, 0.6, 0.2, 0.5, 0.2, 0.5, 0.1, 0.6, 0.4, 0.6, 0.5, 0.5, 0.5, 0.5, 0.4, 0.6, 0.7, 0.6, 0.8, 0.5, 0.8, 0.5, 0.7, 0.55, 0.0, 0.6, 0.1, 0.5, 0.1, 0.6, 0.3, 0.6, 0.4, 0.5, 0.4, 0.5, 0.3, 0.6, 0.6, 0.6, 0.7, 0.5, 0.7, 0.5, 0.6, 0.5, 0.6, 0.5, 0.7, 0.4, 0.7, 0.4, 0.6, 0.5, 0.9, 0.45, 1.0, 0.4, 0.9, 0.5, 0.2, 0.5, 0.3, 0.4, 0.3, 0.4, 0.2, 0.5, 0.5, 0.5, 0.6, 0.4, 0.6, 0.4, 0.5, 0.5, 0.8, 0.5, 0.9, 0.4, 0.9, 0.4, 0.8, 0.5, 0.1, 0.5, 0.2, 0.4, 0.2, 0.4, 0.1, 0.5, 0.4, 0.5, 0.5, 0.4, 0.5, 0.4, 0.4, 0.5, 0.7, 0.5, 0.8, 0.4, 0.8, 0.4, 0.7, 0.45, 0.0, 0.5, 0.1, 0.4, 0.1, 0.5, 0.3, 0.5, 0.4, 0.4, 0.4, 0.4, 0.3, 0.35, 0.0, 0.4, 0.1, 0.3, 0.1, 0.4, 0.3, 0.4, 0.4, 0.3, 0.4, 0.3, 0.3, 0.4, 0.6, 0.4, 0.7, 0.3, 0.7, 0.3, 0.6, 0.4, 0.9, 0.35, 1.0, 0.3, 0.9, 0.4, 0.2, 0.4, 0.3, 0.3, 0.3, 0.3, 0.2, 0.4, 0.5, 0.4, 0.6, 0.3, 0.6, 0.3, 0.5, 0.4, 0.8, 0.4, 0.9, 0.3, 0.9, 0.3, 0.8, 0.4, 0.1, 0.4, 0.2, 0.3, 0.2, 0.3, 0.1, 0.4, 0.4, 0.4, 0.5, 0.3, 0.5, 0.3, 0.4, 0.4, 0.7, 0.4, 0.8, 0.3, 0.8, 0.3, 0.7, 0.3, 0.4, 0.3, 0.5, 0.2, 0.5, 0.2, 0.4, 0.3, 0.7, 0.3, 0.8, 0.2, 0.8, 0.2, 0.7, 0.25, 0.0, 0.3, 0.1, 0.2, 0.1, 0.3, 0.3, 0.3, 0.4, 0.2, 0.4, 0.2, 0.3, 0.3, 0.6, 0.3, 0.7, 0.2, 0.7, 0.2, 0.6, 0.3, 0.9, 0.25, 1.0, 0.2, 0.9, 0.3, 0.2, 0.3, 0.3, 0.2, 0.3, 0.2, 0.2, 0.3, 0.5, 0.3, 0.6, 0.2, 0.6, 0.2, 0.5, 0.3, 0.8, 0.3, 0.9, 0.2, 0.9, 0.2, 0.8, 0.3, 0.1, 0.3, 0.2, 0.2, 0.2, 0.2, 0.1, 0.2, 0.8, 0.2, 0.9, 0.1, 0.9, 0.1, 0.8, 0.2, 0.1, 0.2, 0.2, 0.1, 0.2, 0.1, 0.1, 0.2, 0.4, 0.2, 0.5, 0.1, 0.5, 0.1, 0.4, 0.2, 0.7, 0.2, 0.8, 0.1, 0.8, 0.1, 0.7, 0.15, 0.0, 0.2, 0.1, 0.1, 0.1, 0.2, 0.3, 0.2, 0.4, 0.1, 0.4, 0.1, 0.3, 0.2, 0.6, 0.2, 0.7, 0.1, 0.7, 0.1, 0.6, 0.2, 0.9, 0.15, 1.0, 0.1, 0.9, 0.2, 0.2, 0.2, 0.3, 0.1, 0.3, 0.1, 0.2, 0.2, 0.5, 0.2, 0.6, 0.1, 0.6, 0.1, 0.5, 0.1, 0.5, 0.1, 0.6, 0.0, 0.6, 0.0, 0.5, 0.1, 0.8, 0.1, 0.9, 0.0, 0.9, 0.0, 0.8, 0.1, 0.1, 0.1, 0.2, 0.0, 0.2, 0.0, 0.1, 0.1, 0.4, 0.1, 0.5, 0.0, 0.5, 0.0, 0.4, 0.1, 0.7, 0.1, 0.8, 0.0, 0.8, 0.0, 0.7, 0.05, 0.0, 0.1, 0.1, 0.0, 0.1, 0.1, 0.3, 0.1, 0.4, 0.0, 0.4, 0.0, 0.3, 0.1, 0.6, 0.1, 0.7, 0.0, 0.7, 0.0, 0.6, 0.1, 0.9, 0.05, 1.0, 0.0, 0.9, 0.1, 0.2, 0.1, 0.3, 0.0, 0.3, 0.0, 0.2, 1.0, 0.9, 0.95, 1.0, 0.9, 0.9, 1.0, 0.2, 1.0, 0.3, 0.9, 0.3, 0.9, 0.2, 1.0, 0.5, 1.0, 0.6, 0.9, 0.6, 0.9, 0.5, 1.0, 0.8, 1.0, 0.9, 0.9, 0.9, 0.9, 0.8, 1.0, 0.1, 1.0, 0.2, 0.9, 0.2, 0.9, 0.1, 1.0, 0.4, 1.0, 0.5, 0.9, 0.5, 0.9, 0.4, 1.0, 0.7, 1.0, 0.8, 0.9, 0.8, 0.9, 0.7, 0.95, 0.0, 1.0, 0.1, 0.9, 0.1, 1.0, 0.3, 1.0, 0.4, 0.9, 0.4, 0.9, 0.3, 1.0, 0.6, 1.0, 0.7, 0.9, 0.7, 0.9, 0.6, 0.9, 0.3, 0.9, 0.4, 0.8, 0.4, 0.8, 0.3, 0.9, 0.6, 0.9, 0.7, 0.8, 0.7, 0.8, 0.6, 0.9, 0.9, 0.85, 1.0, 0.8, 0.9, 0.9, 0.2, 0.9, 0.3, 0.8, 0.3, 0.8, 0.2, 0.9, 0.5, 0.9, 0.6, 0.8, 0.6, 0.8, 0.5, 0.9, 0.8, 0.9, 0.9, 0.8, 0.9, 0.8, 0.8, 0.9, 0.1, 0.9, 0.2, 0.8, 0.2, 0.8, 0.1, 0.9, 0.4, 0.9, 0.5, 0.8, 0.5, 0.8, 0.4, 0.9, 0.7, 0.9, 0.8, 0.8, 0.8, 0.8, 0.7, 0.85, 0.0, 0.9, 0.1, 0.8, 0.1, 0.8, 0.7, 0.8, 0.8, 0.7, 0.8, 0.7, 0.7, 0.75, 0.0, 0.8, 0.1, 0.7, 0.1, 0.8, 0.3, 0.8, 0.4, 0.7, 0.4, 0.7, 0.3, 0.8, 0.6, 0.8, 0.7, 0.7, 0.7, 0.7, 0.6, 0.8, 0.9, 0.75, 1.0, 0.7, 0.9, 0.8, 0.2, 0.8, 0.3, 0.7, 0.3, 0.7, 0.2, 0.8, 0.5, 0.8, 0.6, 0.7, 0.6, 0.7, 0.5, 0.8, 0.8, 0.8, 0.9, 0.7, 0.9, 0.7, 0.8, 0.8, 0.1, 0.8, 0.2, 0.7, 0.2, 0.7, 0.1, 0.8, 0.4, 0.8, 0.5, 0.7, 0.5, 0.7, 0.4, 0.7, 0.9, 0.65, 1.0, 0.6, 0.9, 0.7, 0.2, 0.7, 0.3, 0.6, 0.3, 0.6, 0.2, 0.7, 0.5, 0.7, 0.6, 0.6, 0.6, 0.6, 0.5, 0.7, 0.8, 0.7, 0.9, 0.6, 0.9, 0.6, 0.8, 0.7, 0.1, 0.7, 0.2, 0.6, 0.2, 0.6, 0.1, 0.7, 0.4, 0.7, 0.5, 0.6, 0.5, 0.6, 0.4, 0.7, 0.7, 0.7, 0.8, 0.6, 0.8, 0.6, 0.7, 0.65, 0.0, 0.7, 0.1, 0.6, 0.1, 0.7, 0.3, 0.7, 0.4, 0.6, 0.4, 0.6, 0.3, 0.7, 0.6, 0.7, 0.7, 0.6, 0.7, 0.6, 0.6, 0.6, 0.9, 0.55, 1.0, 0.5, 0.9, 0.6, 0.2, 0.6, 0.3, 0.5, 0.3, 0.5, 0.2, 0.6, 0.5, 0.6, 0.6, 0.5, 0.6, 0.5, 0.5, 0.6, 0.8, 0.6, 0.9, 0.5, 0.9, 0.5, 0.8, 0.6, 0.1, 0.6, 0.2, 0.5, 0.2, 0.5, 0.1, 0.6, 0.4, 0.6, 0.5, 0.5, 0.5, 0.5, 0.4, 0.6, 0.7, 0.6, 0.8, 0.5, 0.8, 0.5, 0.7, 0.55, 0.0, 0.6, 0.1, 0.5, 0.1, 0.6, 0.3, 0.6, 0.4, 0.5, 0.4, 0.5, 0.3, 0.6, 0.6, 0.6, 0.7, 0.5, 0.7, 0.5, 0.6, 0.5, 0.6, 0.5, 0.7, 0.4, 0.7, 0.4, 0.6, 0.5, 0.9, 0.45, 1.0, 0.4, 0.9, 0.5, 0.2, 0.5, 0.3, 0.4, 0.3, 0.4, 0.2, 0.5, 0.5, 0.5, 0.6, 0.4, 0.6, 0.4, 0.5, 0.5, 0.8, 0.5, 0.9, 0.4, 0.9, 0.4, 0.8, 0.5, 0.1, 0.5, 0.2, 0.4, 0.2, 0.4, 0.1, 0.5, 0.4, 0.5, 0.5, 0.4, 0.5, 0.4, 0.4, 0.5, 0.7, 0.5, 0.8, 0.4, 0.8, 0.4, 0.7, 0.45, 0.0, 0.5, 0.1, 0.4, 0.1, 0.5, 0.3, 0.5, 0.4, 0.4, 0.4, 0.4, 0.3, 0.35, 0.0, 0.4, 0.1, 0.3, 0.1, 0.4, 0.3, 0.4, 0.4, 0.3, 0.4, 0.3, 0.3, 0.4, 0.6, 0.4, 0.7, 0.3, 0.7, 0.3, 0.6, 0.4, 0.9, 0.35, 1.0, 0.3, 0.9, 0.4, 0.2, 0.4, 0.3, 0.3, 0.3, 0.3, 0.2, 0.4, 0.5, 0.4, 0.6, 0.3, 0.6, 0.3, 0.5, 0.4, 0.8, 0.4, 0.9, 0.3, 0.9, 0.3, 0.8, 0.4, 0.1, 0.4, 0.2, 0.3, 0.2, 0.3, 0.1, 0.4, 0.4, 0.4, 0.5, 0.3, 0.5, 0.3, 0.4, 0.4, 0.7, 0.4, 0.8, 0.3, 0.8, 0.3, 0.7, 0.3, 0.4, 0.3, 0.5, 0.2, 0.5, 0.2, 0.4, 0.3, 0.7, 0.3, 0.8, 0.2, 0.8, 0.2, 0.7, 0.25, 0.0, 0.3, 0.1, 0.2, 0.1, 0.3, 0.3, 0.3, 0.4, 0.2, 0.4, 0.2, 0.3, 0.3, 0.6, 0.3, 0.7, 0.2, 0.7, 0.2, 0.6, 0.3, 0.9, 0.25, 1.0, 0.2, 0.9, 0.3, 0.2, 0.3, 0.3, 0.2, 0.3, 0.2, 0.2, 0.3, 0.5, 0.3, 0.6, 0.2, 0.6, 0.2, 0.5, 0.3, 0.8, 0.3, 0.9, 0.2, 0.9, 0.2, 0.8, 0.3, 0.1, 0.3, 0.2, 0.2, 0.2, 0.2, 0.1, 0.2, 0.8, 0.2, 0.9, 0.1, 0.9, 0.1, 0.8, 0.2, 0.1, 0.2, 0.2, 0.1, 0.2, 0.1, 0.1, 0.2, 0.4, 0.2, 0.5, 0.1, 0.5, 0.1, 0.4, 0.2, 0.7, 0.2, 0.8, 0.1, 0.8, 0.1, 0.7, 0.15, 0.0, 0.2, 0.1, 0.1, 0.1, 0.2, 0.3, 0.2, 0.4, 0.1, 0.4, 0.1, 0.3, 0.2, 0.6, 0.2, 0.7, 0.1, 0.7, 0.1, 0.6, 0.2, 0.9, 0.15, 1.0, 0.1, 0.9, 0.2, 0.2, 0.2, 0.3, 0.1, 0.3, 0.1, 0.2, 0.2, 0.5, 0.2, 0.6, 0.1, 0.6, 0.1, 0.5, 0.1, 0.5, 0.1, 0.6, 0.0, 0.6, 0.0, 0.5, 0.1, 0.8, 0.1, 0.9, 0.0, 0.9, 0.0, 0.8, 0.1, 0.1, 0.1, 0.2, 0.0, 0.2, 0.0, 0.1, 0.1, 0.4, 0.1, 0.5, 0.0, 0.5, 0.0, 0.4, 0.1, 0.7, 0.1, 0.8, 0.0, 0.8, 0.0, 0.7, 0.05, 0.0, 0.1, 0.1, 0.0, 0.1, 0.1, 0.3, 0.1, 0.4, 0.0, 0.4, 0.0, 0.3, 0.1, 0.6, 0.1, 0.7, 0.0, 0.7, 0.0, 0.6, 0.1, 0.9, 0.05, 1.0, 0.0, 0.9, 0.1, 0.2, 0.1, 0.3, 0.0, 0.3, 0.0, 0.2, 1.0, 0.9, 0.95, 1.0, 0.9, 0.9, 1.0, 0.2, 1.0, 0.3, 0.9, 0.3, 0.9, 0.2, 1.0, 0.5, 1.0, 0.6, 0.9, 0.6, 0.9, 0.5, 1.0, 0.8, 1.0, 0.9, 0.9, 0.9, 0.9, 0.8, 1.0, 0.1, 1.0, 0.2, 0.9, 0.2, 0.9, 0.1, 1.0, 0.4, 1.0, 0.5, 0.9, 0.5, 0.9, 0.4, 1.0, 0.7, 1.0, 0.8, 0.9, 0.8, 0.9, 0.7, 0.95, 0.0, 1.0, 0.1, 0.9, 0.1, 1.0, 0.3, 1.0, 0.4, 0.9, 0.4, 0.9, 0.3, 1.0, 0.6, 1.0, 0.7, 0.9, 0.7, 0.9, 0.6, 0.9, 0.3, 0.9, 0.4, 0.8, 0.4, 0.8, 0.3, 0.9, 0.6, 0.9, 0.7, 0.8, 0.7, 0.8, 0.6, 0.9, 0.9, 0.85, 1.0, 0.8, 0.9, 0.9, 0.2, 0.9, 0.3, 0.8, 0.3, 0.8, 0.2, 0.9, 0.5, 0.9, 0.6, 0.8, 0.6, 0.8, 0.5, 0.9, 0.8, 0.9, 0.9, 0.8, 0.9, 0.8, 0.8, 0.9, 0.1, 0.9, 0.2, 0.8, 0.2, 0.8, 0.1, 0.9, 0.4, 0.9, 0.5, 0.8, 0.5, 0.8, 0.4, 0.9, 0.7, 0.9, 0.8, 0.8, 0.8, 0.8, 0.7, 0.85, 0.0, 0.9, 0.1, 0.8, 0.1, 0.8, 0.7, 0.8, 0.8, 0.7, 0.8, 0.7, 0.7, 0.75, 0.0, 0.8, 0.1, 0.7, 0.1, 0.8, 0.3, 0.8, 0.4, 0.7, 0.4, 0.7, 0.3, 0.8, 0.6, 0.8, 0.7, 0.7, 0.7, 0.7, 0.6, 0.8, 0.9, 0.75, 1.0, 0.7, 0.9, 0.8, 0.2, 0.8, 0.3, 0.7, 0.3, 0.7, 0.2, 0.8, 0.5, 0.8, 0.6, 0.7, 0.6, 0.7, 0.5, 0.8, 0.8, 0.8, 0.9, 0.7, 0.9, 0.7, 0.8, 0.8, 0.1, 0.8, 0.2, 0.7, 0.2, 0.7, 0.1, 0.8, 0.4, 0.8, 0.5, 0.7, 0.5, 0.7, 0.4, 0.7, 0.9, 0.65, 1.0, 0.6, 0.9, 0.7, 0.2, 0.7, 0.3, 0.6, 0.3, 0.6, 0.2, 0.7, 0.5, 0.7, 0.6, 0.6, 0.6, 0.6, 0.5, 0.7, 0.8, 0.7, 0.9, 0.6, 0.9, 0.6, 0.8, 0.7, 0.1, 0.7, 0.2, 0.6, 0.2, 0.6, 0.1, 0.7, 0.4, 0.7, 0.5, 0.6, 0.5, 0.6, 0.4, 0.7, 0.7, 0.7, 0.8, 0.6, 0.8, 0.6, 0.7, 0.65, 0.0, 0.7, 0.1, 0.6, 0.1, 0.7, 0.3, 0.7, 0.4, 0.6, 0.4, 0.6, 0.3, 0.7, 0.6, 0.7, 0.7, 0.6, 0.7, 0.6, 0.6, 0.6, 0.9, 0.55, 1.0, 0.5, 0.9, 0.6, 0.2, 0.6, 0.3, 0.5, 0.3, 0.5, 0.2, 0.6, 0.5, 0.6, 0.6, 0.5, 0.6, 0.5, 0.5, 0.6, 0.8, 0.6, 0.9, 0.5, 0.9, 0.5, 0.8, 0.6, 0.1, 0.6, 0.2, 0.5, 0.2, 0.5, 0.1, 0.6, 0.4, 0.6, 0.5, 0.5, 0.5, 0.5, 0.4, 0.6, 0.7, 0.6, 0.8, 0.5, 0.8, 0.5, 0.7, 0.55, 0.0, 0.6, 0.1, 0.5, 0.1, 0.6, 0.3, 0.6, 0.4, 0.5, 0.4, 0.5, 0.3, 0.6, 0.6, 0.6, 0.7, 0.5, 0.7, 0.5, 0.6, 0.5, 0.6, 0.5, 0.7, 0.4, 0.7, 0.4, 0.6, 0.5, 0.9, 0.45, 1.0, 0.4, 0.9, 0.5, 0.2, 0.5, 0.3, 0.4, 0.3, 0.4, 0.2, 0.5, 0.5, 0.5, 0.6, 0.4, 0.6, 0.4, 0.5, 0.5, 0.8, 0.5, 0.9, 0.4, 0.9, 0.4, 0.8, 0.5, 0.1, 0.5, 0.2, 0.4, 0.2, 0.4, 0.1, 0.5, 0.4, 0.5, 0.5, 0.4, 0.5, 0.4, 0.4, 0.5, 0.7, 0.5, 0.8, 0.4, 0.8, 0.4, 0.7, 0.45, 0.0, 0.5, 0.1, 0.4, 0.1, 0.5, 0.3, 0.5, 0.4, 0.4, 0.4, 0.4, 0.3, 0.35, 0.0, 0.4, 0.1, 0.3, 0.1, 0.4, 0.3, 0.4, 0.4, 0.3, 0.4, 0.3, 0.3, 0.4, 0.6, 0.4, 0.7, 0.3, 0.7, 0.3, 0.6, 0.4, 0.9, 0.35, 1.0, 0.3, 0.9, 0.4, 0.2, 0.4, 0.3, 0.3, 0.3, 0.3, 0.2, 0.4, 0.5, 0.4, 0.6, 0.3, 0.6, 0.3, 0.5, 0.4, 0.8, 0.4, 0.9, 0.3, 0.9, 0.3, 0.8, 0.4, 0.1, 0.4, 0.2, 0.3, 0.2, 0.3, 0.1, 0.4, 0.4, 0.4, 0.5, 0.3, 0.5, 0.3, 0.4, 0.4, 0.7, 0.4, 0.8, 0.3, 0.8, 0.3, 0.7, 0.3, 0.4, 0.3, 0.5, 0.2, 0.5, 0.2, 0.4, 0.3, 0.7, 0.3, 0.8, 0.2, 0.8, 0.2, 0.7, 0.25, 0.0, 0.3, 0.1, 0.2, 0.1, 0.3, 0.3, 0.3, 0.4, 0.2, 0.4, 0.2, 0.3, 0.3, 0.6, 0.3, 0.7, 0.2, 0.7, 0.2, 0.6, 0.3, 0.9, 0.25, 1.0, 0.2, 0.9, 0.3, 0.2, 0.3, 0.3, 0.2, 0.3, 0.2, 0.2, 0.3, 0.5, 0.3, 0.6, 0.2, 0.6, 0.2, 0.5, 0.3, 0.8, 0.3, 0.9, 0.2, 0.9, 0.2, 0.8, 0.3, 0.1, 0.3, 0.2, 0.2, 0.2, 0.2, 0.1, 0.2, 0.8, 0.2, 0.9, 0.1, 0.9, 0.1, 0.8, 0.2, 0.1, 0.2, 0.2, 0.1, 0.2, 0.1, 0.1, 0.2, 0.4, 0.2, 0.5, 0.1, 0.5, 0.1, 0.4, 0.2, 0.7, 0.2, 0.8, 0.1, 0.8, 0.1, 0.7, 0.15, 0.0, 0.2, 0.1, 0.1, 0.1, 0.2, 0.3, 0.2, 0.4, 0.1, 0.4, 0.1, 0.3, 0.2, 0.6, 0.2, 0.7, 0.1, 0.7, 0.1, 0.6, 0.2, 0.9, 0.15, 1.0, 0.1, 0.9, 0.2, 0.2, 0.2, 0.3, 0.1, 0.3, 0.1, 0.2, 0.2, 0.5, 0.2, 0.6, 0.1, 0.6, 0.1, 0.5, 0.1, 0.5, 0.1, 0.6, 0.0, 0.6, 0.0, 0.5, 0.1, 0.8, 0.1, 0.9, 0.0, 0.9, 0.0, 0.8, 0.1, 0.1, 0.1, 0.2, 0.0, 0.2, 0.0, 0.1, 0.1, 0.4, 0.1, 0.5, 0.0, 0.5, 0.0, 0.4, 0.1, 0.7, 0.1, 0.8, 0.0, 0.8, 0.0, 0.7, 0.05, 0.0, 0.1, 0.1, 0.0, 0.1, 0.1, 0.3, 0.1, 0.4, 0.0, 0.4, 0.0, 0.3, 0.1, 0.6, 0.1, 0.7, 0.0, 0.7, 0.0, 0.6, 0.1, 0.9, 0.05, 1.0, 0.0, 0.9, 0.1, 0.2, 0.1, 0.3, 0.0, 0.3, 0.0, 0.2, 1.0, 0.9, 0.95, 1.0, 0.9, 0.9, 1.0, 0.2, 1.0, 0.3, 0.9, 0.3, 0.9, 0.2, 1.0, 0.5, 1.0, 0.6, 0.9, 0.6, 0.9, 0.5, 1.0, 0.8, 1.0, 0.9, 0.9, 0.9, 0.9, 0.8, 1.0, 0.1, 1.0, 0.2, 0.9, 0.2, 0.9, 0.1, 1.0, 0.4, 1.0, 0.5, 0.9, 0.5, 0.9, 0.4, 1.0, 0.7, 1.0, 0.8, 0.9, 0.8, 0.9, 0.7, 0.95, 0.0, 1.0, 0.1, 0.9, 0.1, 1.0, 0.3, 1.0, 0.4, 0.9, 0.4, 0.9, 0.3, 1.0, 0.6, 1.0, 0.7, 0.9, 0.7, 0.9, 0.6, 0.9, 0.3, 0.9, 0.4, 0.8, 0.4, 0.8, 0.3, 0.9, 0.6, 0.9, 0.7, 0.8, 0.7, 0.8, 0.6, 0.9, 0.9, 0.85, 1.0, 0.8, 0.9, 0.9, 0.2, 0.9, 0.3, 0.8, 0.3, 0.8, 0.2, 0.9, 0.5, 0.9, 0.6, 0.8, 0.6, 0.8, 0.5, 0.9, 0.8, 0.9, 0.9, 0.8, 0.9, 0.8, 0.8, 0.9, 0.1, 0.9, 0.2, 0.8, 0.2, 0.8, 0.1, 0.9, 0.4, 0.9, 0.5, 0.8, 0.5, 0.8, 0.4, 0.9, 0.7, 0.9, 0.8, 0.8, 0.8, 0.8, 0.7, 0.85, 0.0, 0.9, 0.1, 0.8, 0.1, 0.8, 0.7, 0.8, 0.8, 0.7, 0.8, 0.7, 0.7, 0.75, 0.0, 0.8, 0.1, 0.7, 0.1, 0.8, 0.3, 0.8, 0.4, 0.7, 0.4, 0.7, 0.3, 0.8, 0.6, 0.8, 0.7, 0.7, 0.7, 0.7, 0.6, 0.8, 0.9, 0.75, 1.0, 0.7, 0.9, 0.8, 0.2, 0.8, 0.3, 0.7, 0.3, 0.7, 0.2, 0.8, 0.5, 0.8, 0.6, 0.7, 0.6, 0.7, 0.5, 0.8, 0.8, 0.8, 0.9, 0.7, 0.9, 0.7, 0.8, 0.8, 0.1, 0.8, 0.2, 0.7, 0.2, 0.7, 0.1, 0.8, 0.4, 0.8, 0.5, 0.7, 0.5, 0.7, 0.4, 0.7, 0.9, 0.65, 1.0, 0.6, 0.9, 0.7, 0.2, 0.7, 0.3, 0.6, 0.3, 0.6, 0.2, 0.7, 0.5, 0.7, 0.6, 0.6, 0.6, 0.6, 0.5, 0.7, 0.8, 0.7, 0.9, 0.6, 0.9, 0.6, 0.8, 0.7, 0.1, 0.7, 0.2, 0.6, 0.2, 0.6, 0.1, 0.7, 0.4, 0.7, 0.5, 0.6, 0.5, 0.6, 0.4, 0.7, 0.7, 0.7, 0.8, 0.6, 0.8, 0.6, 0.7, 0.65, 0.0, 0.7, 0.1, 0.6, 0.1, 0.7, 0.3, 0.7, 0.4, 0.6, 0.4, 0.6, 0.3, 0.7, 0.6, 0.7, 0.7, 0.6, 0.7, 0.6, 0.6, 0.6, 0.9, 0.55, 1.0, 0.5, 0.9, 0.6, 0.2, 0.6, 0.3, 0.5, 0.3, 0.5, 0.2, 0.6, 0.5, 0.6, 0.6, 0.5, 0.6, 0.5, 0.5, 0.6, 0.8, 0.6, 0.9, 0.5, 0.9, 0.5, 0.8, 0.6, 0.1, 0.6, 0.2, 0.5, 0.2, 0.5, 0.1, 0.6, 0.4, 0.6, 0.5, 0.5, 0.5, 0.5, 0.4, 0.6, 0.7, 0.6, 0.8, 0.5, 0.8, 0.5, 0.7, 0.55, 0.0, 0.6, 0.1, 0.5, 0.1, 0.6, 0.3, 0.6, 0.4, 0.5, 0.4, 0.5, 0.3, 0.6, 0.6, 0.6, 0.7, 0.5, 0.7, 0.5, 0.6, 0.5, 0.6, 0.5, 0.7, 0.4, 0.7, 0.4, 0.6, 0.5, 0.9, 0.45, 1.0, 0.4, 0.9, 0.5, 0.2, 0.5, 0.3, 0.4, 0.3, 0.4, 0.2, 0.5, 0.5, 0.5, 0.6, 0.4, 0.6, 0.4, 0.5, 0.5, 0.8, 0.5, 0.9, 0.4, 0.9, 0.4, 0.8, 0.5, 0.1, 0.5, 0.2, 0.4, 0.2, 0.4, 0.1, 0.5, 0.4, 0.5, 0.5, 0.4, 0.5, 0.4, 0.4, 0.5, 0.7, 0.5, 0.8, 0.4, 0.8, 0.4, 0.7, 0.45, 0.0, 0.5, 0.1, 0.4, 0.1, 0.5, 0.3, 0.5, 0.4, 0.4, 0.4, 0.4, 0.3, 0.35, 0.0, 0.4, 0.1, 0.3, 0.1, 0.4, 0.3, 0.4, 0.4, 0.3, 0.4, 0.3, 0.3, 0.4, 0.6, 0.4, 0.7, 0.3, 0.7, 0.3, 0.6, 0.4, 0.9, 0.35, 1.0, 0.3, 0.9, 0.4, 0.2, 0.4, 0.3, 0.3, 0.3, 0.3, 0.2, 0.4, 0.5, 0.4, 0.6, 0.3, 0.6, 0.3, 0.5, 0.4, 0.8, 0.4, 0.9, 0.3, 0.9, 0.3, 0.8, 0.4, 0.1, 0.4, 0.2, 0.3, 0.2, 0.3, 0.1, 0.4, 0.4, 0.4, 0.5, 0.3, 0.5, 0.3, 0.4, 0.4, 0.7, 0.4, 0.8, 0.3, 0.8, 0.3, 0.7, 0.3, 0.4, 0.3, 0.5, 0.2, 0.5, 0.2, 0.4, 0.3, 0.7, 0.3, 0.8, 0.2, 0.8, 0.2, 0.7, 0.25, 0.0, 0.3, 0.1, 0.2, 0.1, 0.3, 0.3, 0.3, 0.4, 0.2, 0.4, 0.2, 0.3, 0.3, 0.6, 0.3, 0.7, 0.2, 0.7, 0.2, 0.6, 0.3, 0.9, 0.25, 1.0, 0.2, 0.9, 0.3, 0.2, 0.3, 0.3, 0.2, 0.3, 0.2, 0.2, 0.3, 0.5, 0.3, 0.6, 0.2, 0.6, 0.2, 0.5, 0.3, 0.8, 0.3, 0.9, 0.2, 0.9, 0.2, 0.8, 0.3, 0.1, 0.3, 0.2, 0.2, 0.2, 0.2, 0.1, 0.2, 0.8, 0.2, 0.9, 0.1, 0.9, 0.1, 0.8, 0.2, 0.1, 0.2, 0.2, 0.1, 0.2, 0.1, 0.1, 0.2, 0.4, 0.2, 0.5, 0.1, 0.5, 0.1, 0.4, 0.2, 0.7, 0.2, 0.8, 0.1, 0.8, 0.1, 0.7, 0.15, 0.0, 0.2, 0.1, 0.1, 0.1, 0.2, 0.3, 0.2, 0.4, 0.1, 0.4, 0.1, 0.3, 0.2, 0.6, 0.2, 0.7, 0.1, 0.7, 0.1, 0.6, 0.2, 0.9, 0.15, 1.0, 0.1, 0.9, 0.2, 0.2, 0.2, 0.3, 0.1, 0.3, 0.1, 0.2, 0.2, 0.5, 0.2, 0.6, 0.1, 0.6, 0.1, 0.5, 0.1, 0.5, 0.1, 0.6, 0.0, 0.6, 0.0, 0.5, 0.1, 0.8, 0.1, 0.9, 0.0, 0.9, 0.0, 0.8, 0.1, 0.1, 0.1, 0.2, 0.0, 0.2, 0.0, 0.1, 0.1, 0.4, 0.1, 0.5, 0.0, 0.5, 0.0, 0.4, 0.1, 0.7, 0.1, 0.8, 0.0, 0.8, 0.0, 0.7, 0.05, 0.0, 0.1, 0.1, 0.0, 0.1, 0.1, 0.3, 0.1, 0.4, 0.0, 0.4, 0.0, 0.3, 0.1, 0.6, 0.1, 0.7, 0.0, 0.7, 0.0, 0.6, 0.1, 0.9, 0.05, 1.0, 0.0, 0.9, 0.1, 0.2, 0.1, 0.3, 0.0, 0.3, 0.0, 0.2, 1.0, 0.9, 0.95, 1.0, 0.9, 0.9, 1.0, 0.2, 1.0, 0.3, 0.9, 0.3, 0.9, 0.2, 1.0, 0.5, 1.0, 0.6, 0.9, 0.6, 0.9, 0.5, 1.0, 0.8, 1.0, 0.9, 0.9, 0.9, 0.9, 0.8, 1.0, 0.1, 1.0, 0.2, 0.9, 0.2, 0.9, 0.1, 1.0, 0.4, 1.0, 0.5, 0.9, 0.5, 0.9, 0.4, 1.0, 0.7, 1.0, 0.8, 0.9, 0.8, 0.9, 0.7, 0.95, 0.0, 1.0, 0.1, 0.9, 0.1, 1.0, 0.3, 1.0, 0.4, 0.9, 0.4, 0.9, 0.3, 1.0, 0.6, 1.0, 0.7, 0.9, 0.7, 0.9, 0.6, 0.9, 0.3, 0.9, 0.4, 0.8, 0.4, 0.8, 0.3, 0.9, 0.6, 0.9, 0.7, 0.8, 0.7, 0.8, 0.6, 0.9, 0.9, 0.85, 1.0, 0.8, 0.9, 0.9, 0.2, 0.9, 0.3, 0.8, 0.3, 0.8, 0.2, 0.9, 0.5, 0.9, 0.6, 0.8, 0.6, 0.8, 0.5, 0.9, 0.8, 0.9, 0.9, 0.8, 0.9, 0.8, 0.8, 0.9, 0.1, 0.9, 0.2, 0.8, 0.2, 0.8, 0.1, 0.9, 0.4, 0.9, 0.5, 0.8, 0.5, 0.8, 0.4, 0.9, 0.7, 0.9, 0.8, 0.8, 0.8, 0.8, 0.7, 0.85, 0.0, 0.9, 0.1, 0.8, 0.1, 0.8, 0.7, 0.8, 0.8, 0.7, 0.8, 0.7, 0.7, 0.75, 0.0, 0.8, 0.1, 0.7, 0.1, 0.8, 0.3, 0.8, 0.4, 0.7, 0.4, 0.7, 0.3, 0.8, 0.6, 0.8, 0.7, 0.7, 0.7, 0.7, 0.6, 0.8, 0.9, 0.75, 1.0, 0.7, 0.9, 0.8, 0.2, 0.8, 0.3, 0.7, 0.3, 0.7, 0.2, 0.8, 0.5, 0.8, 0.6, 0.7, 0.6, 0.7, 0.5, 0.8, 0.8, 0.8, 0.9, 0.7, 0.9, 0.7, 0.8, 0.8, 0.1, 0.8, 0.2, 0.7, 0.2, 0.7, 0.1, 0.8, 0.4, 0.8, 0.5, 0.7, 0.5, 0.7, 0.4, 0.7, 0.9, 0.65, 1.0, 0.6, 0.9, 0.7, 0.2, 0.7, 0.3, 0.6, 0.3, 0.6, 0.2, 0.7, 0.5, 0.7, 0.6, 0.6, 0.6, 0.6, 0.5, 0.7, 0.8, 0.7, 0.9, 0.6, 0.9, 0.6, 0.8, 0.7, 0.1, 0.7, 0.2, 0.6, 0.2, 0.6, 0.1, 0.7, 0.4, 0.7, 0.5, 0.6, 0.5, 0.6, 0.4, 0.7, 0.7, 0.7, 0.8, 0.6, 0.8, 0.6, 0.7, 0.65, 0.0, 0.7, 0.1, 0.6, 0.1, 0.7, 0.3, 0.7, 0.4, 0.6, 0.4, 0.6, 0.3, 0.7, 0.6, 0.7, 0.7, 0.6, 0.7, 0.6, 0.6, 0.6, 0.9, 0.55, 1.0, 0.5, 0.9, 0.6, 0.2, 0.6, 0.3, 0.5, 0.3, 0.5, 0.2, 0.6, 0.5, 0.6, 0.6, 0.5, 0.6, 0.5, 0.5, 0.6, 0.8, 0.6, 0.9, 0.5, 0.9, 0.5, 0.8, 0.6, 0.1, 0.6, 0.2, 0.5, 0.2, 0.5, 0.1, 0.6, 0.4, 0.6, 0.5, 0.5, 0.5, 0.5, 0.4, 0.6, 0.7, 0.6, 0.8, 0.5, 0.8, 0.5, 0.7, 0.55, 0.0, 0.6, 0.1, 0.5, 0.1, 0.6, 0.3, 0.6, 0.4, 0.5, 0.4, 0.5, 0.3, 0.6, 0.6, 0.6, 0.7, 0.5, 0.7, 0.5, 0.6, 0.5, 0.6, 0.5, 0.7, 0.4, 0.7, 0.4, 0.6, 0.5, 0.9, 0.45, 1.0, 0.4, 0.9, 0.5, 0.2, 0.5, 0.3, 0.4, 0.3, 0.4, 0.2, 0.5, 0.5, 0.5, 0.6, 0.4, 0.6, 0.4, 0.5, 0.5, 0.8, 0.5, 0.9, 0.4, 0.9, 0.4, 0.8, 0.5, 0.1, 0.5, 0.2, 0.4, 0.2, 0.4, 0.1, 0.5, 0.4, 0.5, 0.5, 0.4, 0.5, 0.4, 0.4, 0.5, 0.7, 0.5, 0.8, 0.4, 0.8, 0.4, 0.7, 0.45, 0.0, 0.5, 0.1, 0.4, 0.1, 0.5, 0.3, 0.5, 0.4, 0.4, 0.4, 0.4, 0.3, 0.35, 0.0, 0.4, 0.1, 0.3, 0.1, 0.4, 0.3, 0.4, 0.4, 0.3, 0.4, 0.3, 0.3, 0.4, 0.6, 0.4, 0.7, 0.3, 0.7, 0.3, 0.6, 0.4, 0.9, 0.35, 1.0, 0.3, 0.9, 0.4, 0.2, 0.4, 0.3, 0.3, 0.3, 0.3, 0.2, 0.4, 0.5, 0.4, 0.6, 0.3, 0.6, 0.3, 0.5, 0.4, 0.8, 0.4, 0.9, 0.3, 0.9, 0.3, 0.8, 0.4, 0.1, 0.4, 0.2, 0.3, 0.2, 0.3, 0.1, 0.4, 0.4, 0.4, 0.5, 0.3, 0.5, 0.3, 0.4, 0.4, 0.7, 0.4, 0.8, 0.3, 0.8, 0.3, 0.7, 0.3, 0.4, 0.3, 0.5, 0.2, 0.5, 0.2, 0.4, 0.3, 0.7, 0.3, 0.8, 0.2, 0.8, 0.2, 0.7, 0.25, 0.0, 0.3, 0.1, 0.2, 0.1, 0.3, 0.3, 0.3, 0.4, 0.2, 0.4, 0.2, 0.3, 0.3, 0.6, 0.3, 0.7, 0.2, 0.7, 0.2, 0.6, 0.3, 0.9, 0.25, 1.0, 0.2, 0.9, 0.3, 0.2, 0.3, 0.3, 0.2, 0.3, 0.2, 0.2, 0.3, 0.5, 0.3, 0.6, 0.2, 0.6, 0.2, 0.5, 0.3, 0.8, 0.3, 0.9, 0.2, 0.9, 0.2, 0.8, 0.3, 0.1, 0.3, 0.2, 0.2, 0.2, 0.2, 0.1, 0.2, 0.8, 0.2, 0.9, 0.1, 0.9, 0.1, 0.8, 0.2, 0.1, 0.2, 0.2, 0.1, 0.2, 0.1, 0.1, 0.2, 0.4, 0.2, 0.5, 0.1, 0.5, 0.1, 0.4, 0.2, 0.7, 0.2, 0.8, 0.1, 0.8, 0.1, 0.7, 0.15, 0.0, 0.2, 0.1, 0.1, 0.1, 0.2, 0.3, 0.2, 0.4, 0.1, 0.4, 0.1, 0.3, 0.2, 0.6, 0.2, 0.7, 0.1, 0.7, 0.1, 0.6, 0.2, 0.9, 0.15, 1.0, 0.1, 0.9, 0.2, 0.2, 0.2, 0.3, 0.1, 0.3, 0.1, 0.2, 0.2, 0.5, 0.2, 0.6, 0.1, 0.6, 0.1, 0.5, 0.1, 0.5, 0.1, 0.6, 0.0, 0.6, 0.0, 0.5, 0.1, 0.8, 0.1, 0.9, 0.0, 0.9, 0.0, 0.8, 0.1, 0.1, 0.1, 0.2, 0.0, 0.2, 0.0, 0.1, 0.1, 0.4, 0.1, 0.5, 0.0, 0.5, 0.0, 0.4, 0.1, 0.7, 0.1, 0.8, 0.0, 0.8, 0.0, 0.7, 0.05, 0.0, 0.1, 0.1, 0.0, 0.1, 0.1, 0.3, 0.1, 0.4, 0.0, 0.4, 0.0, 0.3, 0.1, 0.6, 0.1, 0.7, 0.0, 0.7, 0.0, 0.6, 0.1, 0.9, 0.05, 1.0, 0.0, 0.9, 0.1, 0.2, 0.1, 0.3, 0.0, 0.3, 0.0, 0.2, 1.0, 0.9, 0.95, 1.0, 0.9, 0.9, 1.0, 0.2, 1.0, 0.3, 0.9, 0.3, 0.9, 0.2, 1.0, 0.5, 1.0, 0.6, 0.9, 0.6, 0.9, 0.5, 1.0, 0.8, 1.0, 0.9, 0.9, 0.9, 0.9, 0.8, 1.0, 0.1, 1.0, 0.2, 0.9, 0.2, 0.9, 0.1, 1.0, 0.4, 1.0, 0.5, 0.9, 0.5, 0.9, 0.4, 1.0, 0.7, 1.0, 0.8, 0.9, 0.8, 0.9, 0.7, 0.95, 0.0, 1.0, 0.1, 0.9, 0.1, 1.0, 0.3, 1.0, 0.4, 0.9, 0.4, 0.9, 0.3, 1.0, 0.6, 1.0, 0.7, 0.9, 0.7, 0.9, 0.6, 0.9, 0.3, 0.9, 0.4, 0.8, 0.4, 0.8, 0.3, 0.9, 0.6, 0.9, 0.7, 0.8, 0.7, 0.8, 0.6, 0.9, 0.9, 0.85, 1.0, 0.8, 0.9, 0.9, 0.2, 0.9, 0.3, 0.8, 0.3, 0.8, 0.2, 0.9, 0.5, 0.9, 0.6, 0.8, 0.6, 0.8, 0.5, 0.9, 0.8, 0.9, 0.9, 0.8, 0.9, 0.8, 0.8, 0.9, 0.1, 0.9, 0.2, 0.8, 0.2, 0.8, 0.1, 0.9, 0.4, 0.9, 0.5, 0.8, 0.5, 0.8, 0.4, 0.9, 0.7, 0.9, 0.8, 0.8, 0.8, 0.8, 0.7, 0.85, 0.0, 0.9, 0.1, 0.8, 0.1, 0.8, 0.7, 0.8, 0.8, 0.7, 0.8, 0.7, 0.7, 0.75, 0.0, 0.8, 0.1, 0.7, 0.1, 0.8, 0.3, 0.8, 0.4, 0.7, 0.4, 0.7, 0.3, 0.8, 0.6, 0.8, 0.7, 0.7, 0.7, 0.7, 0.6, 0.8, 0.9, 0.75, 1.0, 0.7, 0.9, 0.8, 0.2, 0.8, 0.3, 0.7, 0.3, 0.7, 0.2, 0.8, 0.5, 0.8, 0.6, 0.7, 0.6, 0.7, 0.5, 0.8, 0.8, 0.8, 0.9, 0.7, 0.9, 0.7, 0.8, 0.8, 0.1, 0.8, 0.2, 0.7, 0.2, 0.7, 0.1, 0.8, 0.4, 0.8, 0.5, 0.7, 0.5, 0.7, 0.4, 0.03766, 0.03766, 0.9623, 0.03766, 0.9623, 0.9623, 0.03766, 0.9623])
_ca = me_cube_001.color_attributes.new('Color', 'FLOAT_COLOR', 'POINT')
_ca.data.foreach_set('color', [0.1329, 0.1329, 0.1329, 1.0, 0.1329, 0.1329, 0.1329, 1.0, 0.1329, 0.1329, 0.1329, 1.0, 0.1329, 0.1329, 0.1329, 1.0, 0.1329, 0.1329, 0.1329, 1.0, 0.1329, 0.1329, 0.1329, 1.0, 0.1329, 0.1329, 0.1329, 1.0, 0.1329, 0.1329, 0.1329, 1.0, 0.1329, 0.1329, 0.1329, 1.0, 0.1329, 0.1329, 0.1329, 1.0, 0.1329, 0.1329, 0.1329, 1.0, 0.1329, 0.1329, 0.1329, 1.0, 0.1329, 0.1329, 0.1329, 1.0, 0.1329, 0.1329, 0.1329, 1.0, 0.1329, 0.1329, 0.1329, 1.0, 0.1329, 0.1329, 0.1329, 1.0, 0.1329, 0.1329, 0.1329, 1.0, 0.1329, 0.1329, 0.1329, 1.0, 0.1329, 0.1329, 0.1329, 1.0, 0.1329, 0.1329, 0.1329, 1.0, 0.1329, 0.1329, 0.1329, 1.0, 0.1329, 0.1329, 0.1329, 1.0, 0.1329, 0.1329, 0.1329, 1.0, 0.1329, 0.1329, 0.1329, 1.0, 0.1329, 0.1329, 0.1329, 1.0, 0.1329, 0.1329, 0.1329, 1.0, 0.1329, 0.1329, 0.1329, 1.0, 0.1329, 0.1329, 0.1329, 1.0, 0.1329, 0.1329, 0.1329, 1.0, 0.1329, 0.1329, 0.1329, 1.0, 0.1329, 0.1329, 0.1329, 1.0, 0.1329, 0.1329, 0.1329, 1.0, 0.1329, 0.1329, 0.1329, 1.0, 0.1329, 0.1329, 0.1329, 1.0, 0.1329, 0.1329, 0.1329, 1.0, 0.1329, 0.1329, 0.1329, 1.0, 0.1329, 0.1329, 0.1329, 1.0, 0.1329, 0.1329, 0.1329, 1.0, 0.1329, 0.1329, 0.1329, 1.0, 0.1329, 0.1329, 0.1329, 1.0, 0.1329, 0.1329, 0.1329, 1.0, 0.1329, 0.1329, 0.1329, 1.0, 0.1329, 0.1329, 0.1329, 1.0, 0.1329, 0.1329, 0.1329, 1.0, 0.1329, 0.1329, 0.1329, 1.0, 0.1329, 0.1329, 0.1329, 1.0, 0.1329, 0.1329, 0.1329, 1.0, 0.1329, 0.1329, 0.1329, 1.0, 0.1329, 0.1329, 0.1329, 1.0, 0.1329, 0.1329, 0.1329, 1.0, 0.1329, 0.1329, 0.1329, 1.0, 0.1329, 0.1329, 0.1329, 1.0, 0.1329, 0.1329, 0.1329, 1.0, 0.1329, 0.1329, 0.1329, 1.0, 0.1329, 0.1329, 0.1329, 1.0, 0.1329, 0.1329, 0.1329, 1.0, 0.1329, 0.1329, 0.1329, 1.0, 0.1329, 0.1329, 0.1329, 1.0, 0.1329, 0.1329, 0.1329, 1.0, 0.1329, 0.1329, 0.1329, 1.0, 0.1329, 0.1329, 0.1329, 1.0, 0.1329, 0.1329, 0.1329, 1.0, 0.1329, 0.1329, 0.1329, 1.0, 0.1329, 0.1329, 0.1329, 1.0, 0.3672, 0.3672, 0.3672, 1.0, 0.3672, 0.3672, 0.3672, 1.0, 0.3672, 0.3672, 0.3672, 1.0, 0.3672, 0.3672, 0.3672, 1.0, 0.3672, 0.3672, 0.3672, 1.0, 0.3672, 0.3672, 0.3672, 1.0, 0.3672, 0.3672, 0.3672, 1.0, 0.3672, 0.3672, 0.3672, 1.0, 0.3672, 0.3672, 0.3672, 1.0, 0.3672, 0.3672, 0.3672, 1.0, 0.3672, 0.3672, 0.3672, 1.0, 0.3672, 0.3672, 0.3672, 1.0, 0.3672, 0.3672, 0.3672, 1.0, 0.3672, 0.3672, 0.3672, 1.0, 0.3672, 0.3672, 0.3672, 1.0, 0.3672, 0.3672, 0.3672, 1.0, 0.3672, 0.3672, 0.3672, 1.0, 0.3672, 0.3672, 0.3672, 1.0, 0.3672, 0.3672, 0.3672, 1.0, 0.3672, 0.3672, 0.3672, 1.0, 0.3672, 0.3672, 0.3672, 1.0, 0.3672, 0.3672, 0.3672, 1.0, 0.3672, 0.3672, 0.3672, 1.0, 0.3672, 0.3672, 0.3672, 1.0, 0.3672, 0.3672, 0.3672, 1.0, 0.3672, 0.3672, 0.3672, 1.0, 0.3672, 0.3672, 0.3672, 1.0, 0.3672, 0.3672, 0.3672, 1.0, 0.3672, 0.3672, 0.3672, 1.0, 0.3672, 0.3672, 0.3672, 1.0, 0.3672, 0.3672, 0.3672, 1.0, 0.3672, 0.3672, 0.3672, 1.0, 0.3672, 0.3672, 0.3672, 1.0, 0.3672, 0.3672, 0.3672, 1.0, 0.3672, 0.3672, 0.3672, 1.0, 0.3672, 0.3672, 0.3672, 1.0, 0.3672, 0.3672, 0.3672, 1.0, 0.3672, 0.3672, 0.3672, 1.0, 0.3672, 0.3672, 0.3672, 1.0, 0.3672, 0.3672, 0.3672, 1.0, 0.3672, 0.3672, 0.3672, 1.0, 0.3672, 0.3672, 0.3672, 1.0, 0.3672, 0.3672, 0.3672, 1.0, 0.3672, 0.3672, 0.3672, 1.0, 0.3672, 0.3672, 0.3672, 1.0, 0.3672, 0.3672, 0.3672, 1.0, 0.3672, 0.3672, 0.3672, 1.0, 0.3672, 0.3672, 0.3672, 1.0, 0.3672, 0.3672, 0.3672, 1.0, 0.3672, 0.3672, 0.3672, 1.0, 0.3672, 0.3672, 0.3672, 1.0, 0.3672, 0.3672, 0.3672, 1.0, 0.3672, 0.3672, 0.3672, 1.0, 0.3672, 0.3672, 0.3672, 1.0, 0.3672, 0.3672, 0.3672, 1.0, 0.3672, 0.3672, 0.3672, 1.0, 0.3672, 0.3672, 0.3672, 1.0, 0.3672, 0.3672, 0.3672, 1.0, 0.3672, 0.3672, 0.3672, 1.0, 0.3672, 0.3672, 0.3672, 1.0, 0.3672, 0.3672, 0.3672, 1.0, 0.3672, 0.3672, 0.3672, 1.0, 0.3672, 0.3672, 0.3672, 1.0, 0.3672, 0.3672, 0.3672, 1.0, 0.3672, 0.3672, 0.3672, 1.0, 0.3672, 0.3672, 0.3672, 1.0, 0.3672, 0.3672, 0.3672, 1.0, 0.3672, 0.3672, 0.3672, 1.0, 0.3672, 0.3672, 0.3672, 1.0, 0.3672, 0.3672, 0.3672, 1.0, 0.3672, 0.3672, 0.3672, 1.0, 0.3672, 0.3672, 0.3672, 1.0, 0.3672, 0.3672, 0.3672, 1.0, 0.3672, 0.3672, 0.3672, 1.0, 0.3672, 0.3672, 0.3672, 1.0, 0.3672, 0.3672, 0.3672, 1.0, 0.3672, 0.3672, 0.3672, 1.0, 0.3672, 0.3672, 0.3672, 1.0, 0.3672, 0.3672, 0.3672, 1.0, 0.3672, 0.3672, 0.3672, 1.0, 0.3672, 0.3672, 0.3672, 1.0, 0.3672, 0.3672, 0.3672, 1.0, 0.3672, 0.3672, 0.3672, 1.0, 0.3672, 0.3672, 0.3672, 1.0, 0.3672, 0.3672, 0.3672, 1.0, 0.3672, 0.3672, 0.3672, 1.0, 0.3672, 0.3672, 0.3672, 1.0, 0.3672, 0.3672, 0.3672, 1.0, 0.3672, 0.3672, 0.3672, 1.0, 0.3672, 0.3672, 0.3672, 1.0, 0.3672, 0.3672, 0.3672, 1.0, 0.3672, 0.3672, 0.3672, 1.0, 0.3672, 0.3672, 0.3672, 1.0, 0.3672, 0.3672, 0.3672, 1.0, 0.3672, 0.3672, 0.3672, 1.0, 0.3672, 0.3672, 0.3672, 1.0, 0.3672, 0.3672, 0.3672, 1.0, 0.3672, 0.3672, 0.3672, 1.0, 0.3672, 0.3672, 0.3672, 1.0, 0.3672, 0.3672, 0.3672, 1.0, 0.3672, 0.3672, 0.3672, 1.0, 0.3672, 0.3672, 0.3672, 1.0, 0.3672, 0.3672, 0.3672, 1.0, 0.3672, 0.3672, 0.3672, 1.0, 0.3672, 0.3672, 0.3672, 1.0, 0.3672, 0.3672, 0.3672, 1.0, 0.3672, 0.3672, 0.3672, 1.0, 0.3672, 0.3672, 0.3672, 1.0, 0.3672, 0.3672, 0.3672, 1.0, 0.3672, 0.3672, 0.3672, 1.0, 0.3672, 0.3672, 0.3672, 1.0, 0.3672, 0.3672, 0.3672, 1.0, 0.3672, 0.3672, 0.3672, 1.0, 0.3672, 0.3672, 0.3672, 1.0, 0.3672, 0.3672, 0.3672, 1.0, 0.3672, 0.3672, 0.3672, 1.0, 0.3672, 0.3672, 0.3672, 1.0, 0.3672, 0.3672, 0.3672, 1.0, 0.3672, 0.3672, 0.3672, 1.0, 0.3672, 0.3672, 0.3672, 1.0, 0.3672, 0.3672, 0.3672, 1.0, 0.3672, 0.3672, 0.3672, 1.0, 0.3672, 0.3672, 0.3672, 1.0, 0.3672, 0.3672, 0.3672, 1.0, 0.3672, 0.3672, 0.3672, 1.0, 0.3672, 0.3672, 0.3672, 1.0, 0.3672, 0.3672, 0.3672, 1.0, 0.3672, 0.3672, 0.3672, 1.0, 0.3672, 0.3672, 0.3672, 1.0, 0.3672, 0.3672, 0.3672, 1.0, 0.3672, 0.3672, 0.3672, 1.0, 0.3672, 0.3672, 0.3672, 1.0, 0.3672, 0.3672, 0.3672, 1.0, 0.3672, 0.3672, 0.3672, 1.0, 0.3672, 0.3672, 0.3672, 1.0, 0.3672, 0.3672, 0.3672, 1.0, 0.3672, 0.3672, 0.3672, 1.0, 0.3672, 0.3672, 0.3672, 1.0, 0.3672, 0.3672, 0.3672, 1.0, 0.3672, 0.3672, 0.3672, 1.0, 0.3672, 0.3672, 0.3672, 1.0, 0.3672, 0.3672, 0.3672, 1.0, 0.3672, 0.3672, 0.3672, 1.0, 0.3672, 0.3672, 0.3672, 1.0, 0.3672, 0.3672, 0.3672, 1.0, 0.3672, 0.3672, 0.3672, 1.0, 0.3672, 0.3672, 0.3672, 1.0, 0.3672, 0.3672, 0.3672, 1.0, 0.3672, 0.3672, 0.3672, 1.0, 0.3672, 0.3672, 0.3672, 1.0, 0.3672, 0.3672, 0.3672, 1.0, 0.3672, 0.3672, 0.3672, 1.0, 0.3672, 0.3672, 0.3672, 1.0, 0.3672, 0.3672, 0.3672, 1.0, 0.3672, 0.3672, 0.3672, 1.0, 0.3672, 0.3672, 0.3672, 1.0, 0.3672, 0.3672, 0.3672, 1.0, 0.3672, 0.3672, 0.3672, 1.0, 0.3672, 0.3672, 0.3672, 1.0, 0.3672, 0.3672, 0.3672, 1.0, 0.3672, 0.3672, 0.3672, 1.0, 0.3672, 0.3672, 0.3672, 1.0, 0.3672, 0.3672, 0.3672, 1.0, 0.3672, 0.3672, 0.3672, 1.0, 0.3672, 0.3672, 0.3672, 1.0, 0.3672, 0.3672, 0.3672, 1.0, 0.3672, 0.3672, 0.3672, 1.0, 0.3672, 0.3672, 0.3672, 1.0, 0.3672, 0.3672, 0.3672, 1.0, 0.3672, 0.3672, 0.3672, 1.0, 0.3672, 0.3672, 0.3672, 1.0, 0.3672, 0.3672, 0.3672, 1.0, 0.3672, 0.3672, 0.3672, 1.0, 0.3672, 0.3672, 0.3672, 1.0, 0.3672, 0.3672, 0.3672, 1.0, 0.3672, 0.3672, 0.3672, 1.0, 0.3672, 0.3672, 0.3672, 1.0, 0.3672, 0.3672, 0.3672, 1.0, 0.3672, 0.3672, 0.3672, 1.0, 0.3672, 0.3672, 0.3672, 1.0, 0.3672, 0.3672, 0.3672, 1.0, 0.3672, 0.3672, 0.3672, 1.0, 0.3672, 0.3672, 0.3672, 1.0, 0.3672, 0.3672, 0.3672, 1.0, 0.3672, 0.3672, 0.3672, 1.0, 0.3672, 0.3672, 0.3672, 1.0, 0.3672, 0.3672, 0.3672, 1.0, 0.3672, 0.3672, 0.3672, 1.0, 0.3672, 0.3672, 0.3672, 1.0, 0.3672, 0.3672, 0.3672, 1.0, 0.3672, 0.3672, 0.3672, 1.0, 0.3672, 0.3672, 0.3672, 1.0, 0.3672, 0.3672, 0.3672, 1.0, 0.3672, 0.3672, 0.3672, 1.0, 0.3672, 0.3672, 0.3672, 1.0, 0.3672, 0.3672, 0.3672, 1.0, 0.3672, 0.3672, 0.3672, 1.0, 0.3672, 0.3672, 0.3672, 1.0, 0.3672, 0.3672, 0.3672, 1.0, 0.3672, 0.3672, 0.3672, 1.0, 0.3672, 0.3672, 0.3672, 1.0, 0.3672, 0.3672, 0.3672, 1.0, 0.3672, 0.3672, 0.3672, 1.0, 0.3672, 0.3672, 0.3672, 1.0, 0.3672, 0.3672, 0.3672, 1.0, 0.3672, 0.3672, 0.3672, 1.0, 0.3672, 0.3672, 0.3672, 1.0, 0.3672, 0.3672, 0.3672, 1.0, 0.3672, 0.3672, 0.3672, 1.0, 0.3672, 0.3672, 0.3672, 1.0, 0.3672, 0.3672, 0.3672, 1.0, 0.3672, 0.3672, 0.3672, 1.0, 0.3672, 0.3672, 0.3672, 1.0, 0.3672, 0.3672, 0.3672, 1.0, 0.3672, 0.3672, 0.3672, 1.0, 0.3672, 0.3672, 0.3672, 1.0, 0.3672, 0.3672, 0.3672, 1.0, 0.3672, 0.3672, 0.3672, 1.0, 0.3672, 0.3672, 0.3672, 1.0, 0.3672, 0.3672, 0.3672, 1.0, 0.3672, 0.3672, 0.3672, 1.0, 0.3672, 0.3672, 0.3672, 1.0, 0.3672, 0.3672, 0.3672, 1.0, 0.3672, 0.3672, 0.3672, 1.0, 0.3672, 0.3672, 0.3672, 1.0, 0.3672, 0.3672, 0.3672, 1.0, 0.3672, 0.3672, 0.3672, 1.0, 0.3672, 0.3672, 0.3672, 1.0, 0.3672, 0.3672, 0.3672, 1.0, 0.3672, 0.3672, 0.3672, 1.0, 0.3672, 0.3672, 0.3672, 1.0, 0.3672, 0.3672, 0.3672, 1.0, 0.3672, 0.3672, 0.3672, 1.0, 0.3672, 0.3672, 0.3672, 1.0, 0.3672, 0.3672, 0.3672, 1.0, 0.3672, 0.3672, 0.3672, 1.0, 0.3672, 0.3672, 0.3672, 1.0, 0.3672, 0.3672, 0.3672, 1.0, 0.3672, 0.3672, 0.3672, 1.0, 0.3672, 0.3672, 0.3672, 1.0, 0.3672, 0.3672, 0.3672, 1.0, 0.3672, 0.3672, 0.3672, 1.0, 0.3672, 0.3672, 0.3672, 1.0, 0.3672, 0.3672, 0.3672, 1.0, 0.3672, 0.3672, 0.3672, 1.0, 0.3672, 0.3672, 0.3672, 1.0, 0.3672, 0.3672, 0.3672, 1.0, 0.3672, 0.3672, 0.3672, 1.0, 0.3672, 0.3672, 0.3672, 1.0, 0.3672, 0.3672, 0.3672, 1.0, 0.3672, 0.3672, 0.3672, 1.0, 0.3672, 0.3672, 0.3672, 1.0, 0.3672, 0.3672, 0.3672, 1.0, 0.3672, 0.3672, 0.3672, 1.0, 0.3672, 0.3672, 0.3672, 1.0, 0.3672, 0.3672, 0.3672, 1.0, 0.3672, 0.3672, 0.3672, 1.0, 0.3672, 0.3672, 0.3672, 1.0, 0.3672, 0.3672, 0.3672, 1.0, 0.3672, 0.3672, 0.3672, 1.0, 0.3672, 0.3672, 0.3672, 1.0, 0.3672, 0.3672, 0.3672, 1.0, 0.3672, 0.3672, 0.3672, 1.0, 0.3672, 0.3672, 0.3672, 1.0, 0.3672, 0.3672, 0.3672, 1.0, 0.3672, 0.3672, 0.3672, 1.0, 0.3672, 0.3672, 0.3672, 1.0, 0.3672, 0.3672, 0.3672, 1.0, 0.3672, 0.3672, 0.3672, 1.0, 0.3672, 0.3672, 0.3672, 1.0, 0.3672, 0.3672, 0.3672, 1.0, 0.3672, 0.3672, 0.3672, 1.0, 0.3672, 0.3672, 0.3672, 1.0, 0.3672, 0.3672, 0.3672, 1.0, 0.3672, 0.3672, 0.3672, 1.0, 0.3672, 0.3672, 0.3672, 1.0, 0.3672, 0.3672, 0.3672, 1.0, 0.3672, 0.3672, 0.3672, 1.0, 0.3672, 0.3672, 0.3672, 1.0, 0.3672, 0.3672, 0.3672, 1.0, 0.3672, 0.3672, 0.3672, 1.0, 0.3672, 0.3672, 0.3672, 1.0, 0.3672, 0.3672, 0.3672, 1.0, 0.3672, 0.3672, 0.3672, 1.0, 0.3672, 0.3672, 0.3672, 1.0, 0.3672, 0.3672, 0.3672, 1.0, 0.3672, 0.3672, 0.3672, 1.0, 0.3672, 0.3672, 0.3672, 1.0, 0.3672, 0.3672, 0.3672, 1.0, 0.3672, 0.3672, 0.3672, 1.0, 0.3672, 0.3672, 0.3672, 1.0, 0.3672, 0.3672, 0.3672, 1.0, 0.3672, 0.3672, 0.3672, 1.0, 0.3672, 0.3672, 0.3672, 1.0, 0.3672, 0.3672, 0.3672, 1.0, 0.3672, 0.3672, 0.3672, 1.0, 0.3672, 0.3672, 0.3672, 1.0, 0.3672, 0.3672, 0.3672, 1.0, 0.3672, 0.3672, 0.3672, 1.0, 0.3672, 0.3672, 0.3672, 1.0, 0.3672, 0.3672, 0.3672, 1.0, 0.3672, 0.3672, 0.3672, 1.0, 0.3672, 0.3672, 0.3672, 1.0, 0.3672, 0.3672, 0.3672, 1.0, 0.3672, 0.3672, 0.3672, 1.0, 0.3672, 0.3672, 0.3672, 1.0, 0.3672, 0.3672, 0.3672, 1.0, 0.3672, 0.3672, 0.3672, 1.0, 0.3672, 0.3672, 0.3672, 1.0, 0.3672, 0.3672, 0.3672, 1.0, 0.3672, 0.3672, 0.3672, 1.0, 0.3672, 0.3672, 0.3672, 1.0, 0.3672, 0.3672, 0.3672, 1.0, 0.3672, 0.3672, 0.3672, 1.0, 0.3672, 0.3672, 0.3672, 1.0, 0.3672, 0.3672, 0.3672, 1.0, 0.3672, 0.3672, 0.3672, 1.0, 0.3672, 0.3672, 0.3672, 1.0, 0.3672, 0.3672, 0.3672, 1.0, 0.3672, 0.3672, 0.3672, 1.0, 0.3672, 0.3672, 0.3672, 1.0, 0.3672, 0.3672, 0.3672, 1.0, 0.3672, 0.3672, 0.3672, 1.0, 0.3672, 0.3672, 0.3672, 1.0, 0.3672, 0.3672, 0.3672, 1.0, 0.3672, 0.3672, 0.3672, 1.0, 0.3672, 0.3672, 0.3672, 1.0, 0.3672, 0.3672, 0.3672, 1.0, 0.3672, 0.3672, 0.3672, 1.0, 0.3672, 0.3672, 0.3672, 1.0, 0.3672, 0.3672, 0.3672, 1.0, 0.3672, 0.3672, 0.3672, 1.0, 0.3672, 0.3672, 0.3672, 1.0, 0.3672, 0.3672, 0.3672, 1.0, 0.3672, 0.3672, 0.3672, 1.0, 0.3672, 0.3672, 0.3672, 1.0, 0.3672, 0.3672, 0.3672, 1.0, 0.3672, 0.3672, 0.3672, 1.0, 0.3672, 0.3672, 0.3672, 1.0, 0.3672, 0.3672, 0.3672, 1.0, 0.3672, 0.3672, 0.3672, 1.0, 0.3672, 0.3672, 0.3672, 1.0, 0.3672, 0.3672, 0.3672, 1.0, 0.3672, 0.3672, 0.3672, 1.0, 0.3672, 0.3672, 0.3672, 1.0, 0.3672, 0.3672, 0.3672, 1.0, 0.3672, 0.3672, 0.3672, 1.0, 0.3672, 0.3672, 0.3672, 1.0, 0.3672, 0.3672, 0.3672, 1.0, 0.3672, 0.3672, 0.3672, 1.0, 0.3672, 0.3672, 0.3672, 1.0, 0.3672, 0.3672, 0.3672, 1.0, 0.3672, 0.3672, 0.3672, 1.0, 0.3672, 0.3672, 0.3672, 1.0, 0.3672, 0.3672, 0.3672, 1.0, 0.3672, 0.3672, 0.3672, 1.0, 0.3672, 0.3672, 0.3672, 1.0, 0.3672, 0.3672, 0.3672, 1.0, 0.3672, 0.3672, 0.3672, 1.0, 0.3672, 0.3672, 0.3672, 1.0, 0.3672, 0.3672, 0.3672, 1.0, 0.3672, 0.3672, 0.3672, 1.0, 0.3672, 0.3672, 0.3672, 1.0, 0.3672, 0.3672, 0.3672, 1.0, 0.3672, 0.3672, 0.3672, 1.0, 0.3672, 0.3672, 0.3672, 1.0, 0.3672, 0.3672, 0.3672, 1.0, 0.3672, 0.3672, 0.3672, 1.0, 0.3672, 0.3672, 0.3672, 1.0, 0.3672, 0.3672, 0.3672, 1.0, 0.3672, 0.3672, 0.3672, 1.0, 0.3672, 0.3672, 0.3672, 1.0, 0.3672, 0.3672, 0.3672, 1.0, 0.3672, 0.3672, 0.3672, 1.0, 0.3672, 0.3672, 0.3672, 1.0, 0.3672, 0.3672, 0.3672, 1.0, 0.3672, 0.3672, 0.3672, 1.0, 0.3672, 0.3672, 0.3672, 1.0, 0.3672, 0.3672, 0.3672, 1.0, 0.3672, 0.3672, 0.3672, 1.0, 0.3672, 0.3672, 0.3672, 1.0, 0.3672, 0.3672, 0.3672, 1.0, 0.3672, 0.3672, 0.3672, 1.0, 0.3672, 0.3672, 0.3672, 1.0, 0.3672, 0.3672, 0.3672, 1.0, 0.3672, 0.3672, 0.3672, 1.0, 0.3672, 0.3672, 0.3672, 1.0, 0.3672, 0.3672, 0.3672, 1.0, 0.3672, 0.3672, 0.3672, 1.0, 0.3672, 0.3672, 0.3672, 1.0, 0.3672, 0.3672, 0.3672, 1.0, 0.3672, 0.3672, 0.3672, 1.0, 0.3672, 0.3672, 0.3672, 1.0, 0.3672, 0.3672, 0.3672, 1.0, 0.3672, 0.3672, 0.3672, 1.0, 0.3672, 0.3672, 0.3672, 1.0, 0.3672, 0.3672, 0.3672, 1.0, 0.3672, 0.3672, 0.3672, 1.0, 0.3672, 0.3672, 0.3672, 1.0, 0.3672, 0.3672, 0.3672, 1.0, 0.3672, 0.3672, 0.3672, 1.0, 0.3672, 0.3672, 0.3672, 1.0, 0.3672, 0.3672, 0.3672, 1.0, 0.3672, 0.3672, 0.3672, 1.0, 0.3672, 0.3672, 0.3672, 1.0, 0.3672, 0.3672, 0.3672, 1.0, 0.3672, 0.3672, 0.3672, 1.0, 0.3672, 0.3672, 0.3672, 1.0, 0.3672, 0.3672, 0.3672, 1.0, 0.3672, 0.3672, 0.3672, 1.0, 0.3672, 0.3672, 0.3672, 1.0, 0.3672, 0.3672, 0.3672, 1.0, 0.3672, 0.3672, 0.3672, 1.0, 0.3672, 0.3672, 0.3672, 1.0, 0.3672, 0.3672, 0.3672, 1.0, 0.3672, 0.3672, 0.3672, 1.0, 0.3672, 0.3672, 0.3672, 1.0, 0.3672, 0.3672, 0.3672, 1.0, 0.3672, 0.3672, 0.3672, 1.0, 0.3672, 0.3672, 0.3672, 1.0, 0.3672, 0.3672, 0.3672, 1.0, 0.3672, 0.3672, 0.3672, 1.0, 0.3672, 0.3672, 0.3672, 1.0, 0.3672, 0.3672, 0.3672, 1.0, 0.3672, 0.3672, 0.3672, 1.0, 0.3672, 0.3672, 0.3672, 1.0, 0.3672, 0.3672, 0.3672, 1.0, 0.3672, 0.3672, 0.3672, 1.0, 0.3672, 0.3672, 0.3672, 1.0, 0.3672, 0.3672, 0.3672, 1.0, 0.3672, 0.3672, 0.3672, 1.0, 0.3672, 0.3672, 0.3672, 1.0, 0.3672, 0.3672, 0.3672, 1.0, 0.3672, 0.3672, 0.3672, 1.0, 0.3672, 0.3672, 0.3672, 1.0, 0.3672, 0.3672, 0.3672, 1.0, 0.3672, 0.3672, 0.3672, 1.0, 0.3672, 0.3672, 0.3672, 1.0, 0.3672, 0.3672, 0.3672, 1.0, 0.3672, 0.3672, 0.3672, 1.0, 0.3672, 0.3672, 0.3672, 1.0, 0.3672, 0.3672, 0.3672, 1.0, 0.3672, 0.3672, 0.3672, 1.0, 0.3672, 0.3672, 0.3672, 1.0, 0.3672, 0.3672, 0.3672, 1.0, 0.3672, 0.3672, 0.3672, 1.0, 0.3672, 0.3672, 0.3672, 1.0, 0.3672, 0.3672, 0.3672, 1.0, 0.3672, 0.3672, 0.3672, 1.0, 0.3672, 0.3672, 0.3672, 1.0, 0.3672, 0.3672, 0.3672, 1.0, 0.3672, 0.3672, 0.3672, 1.0, 0.3672, 0.3672, 0.3672, 1.0, 0.3672, 0.3672, 0.3672, 1.0, 0.3672, 0.3672, 0.3672, 1.0, 0.3672, 0.3672, 0.3672, 1.0, 0.3672, 0.3672, 0.3672, 1.0, 0.3672, 0.3672, 0.3672, 1.0, 0.3672, 0.3672, 0.3672, 1.0, 0.3672, 0.3672, 0.3672, 1.0, 0.0, 0.0, 0.0, 1.0, 0.0, 0.0, 0.0, 1.0, 0.0, 0.0, 0.0, 1.0, 0.0, 0.0, 0.0, 1.0])
me_cube_001.materials.append(mat_material_003)
me_cube_001.materials.append(mat_material_002)
me_cube_001.materials.append(mat_material_001)
me_cube_001.materials.append(mat_material_004)
me_cube_001.update()

# ---- objects
ob_cube = bpy.data.objects.new('Cube', me_cube_001)
ob_area = bpy.data.objects.new('Area', light_area)
ob_camera = bpy.data.objects.new('Camera', cam_camera_001)

# ---- transforms, parenting, visibility, modifiers, constraints
ob_cube.location = (0.0, 0.0, 0.0)
ob_area.location = (1.19, 1.18, 2.49)
ob_area.rotation_euler = (0.0, 0.5236, 0.0)
ob_camera.location = (2.513, -2.301, 1.742)
ob_camera.rotation_euler = (1.191, -1.779e-07, 0.828)

# ---- collection membership
col_collection.objects.link(ob_cube)
col_collection.objects.link(ob_area)
col_collection.objects.link(ob_camera)

# ---- scene / render settings (as saved in the file)
scene.camera = ob_camera
scene.frame_start = 1; scene.frame_end = 250; scene.frame_set(1)
scene.render.engine = 'BLENDER_EEVEE_NEXT'
bpy.context.view_layer.update()

